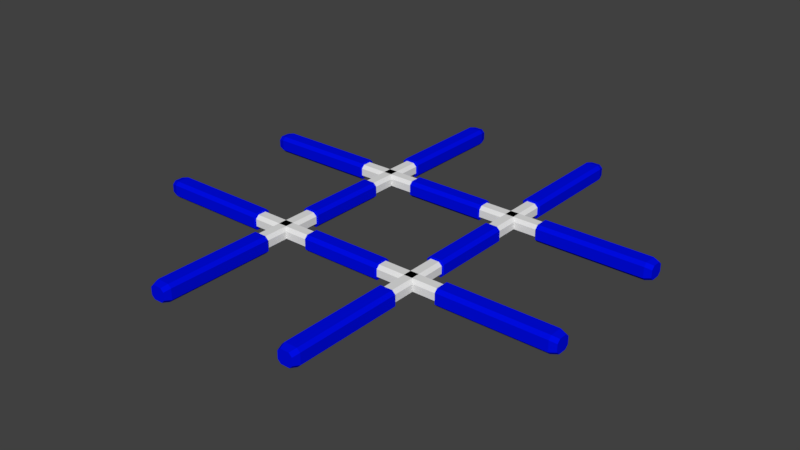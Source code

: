 # Source: Plate.blend  (saved by Blender 2.79.0; exported with 4.5.12 LTS)
import bpy
from mathutils import Matrix  # noqa: F401  (used for matrix-valued properties, if any)

bpy.ops.wm.read_factory_settings(use_empty=True)
scene = bpy.context.scene
scene.name = 'Scene'

# ---- collections
col_collection_1 = bpy.data.collections.new('Collection 1'); scene.collection.children.link(col_collection_1)

# ---- materials (node trees are filled in below, after node groups)
mat_colora = bpy.data.materials.new('ColorA')
mat_colora.alpha_threshold = 0.0
mat_colora.use_transparent_shadow = False
mat_colora.diffuse_color = (0.0, 0.003927, 0.8, 1.0)
mat_colora.roughness = 0.5
mat_colora.line_color = (0.0, 0.0, 0.0, 1.0)
mat_colorb = bpy.data.materials.new('ColorB')
mat_colorb.alpha_threshold = 0.0
mat_colorb.use_transparent_shadow = False
mat_colorb.roughness = 0.5

# ---- material node trees

# ---- world
world_world = bpy.data.worlds.new('World'); scene.world = world_world
world_world.color = (0.05088, 0.05088, 0.05088)
world_world.use_sun_shadow = False
world_world.sun_shadow_jitter_overblur = 0.0
world_world.cycles.sampling_method = 'MANUAL'

# ---- meshes
me_plane_001 = bpy.data.meshes.new('Plane.001')
me_plane_001.from_pydata([(1.537, -4.38, 0.004766), (1.601, -4.38, 0.06731), (1.296, -4.38, 0.06731), (1.36, -4.38, 0.004766), (1.36, -4.38, 0.2801), (1.296, -4.38, 0.2175), (1.601, -4.38, 0.2175), (1.537, -4.38, 0.2801), (1.574, -2.082, 0.3128), (1.638, -2.082, 0.2502), (1.574, -2.082, -0.02793), (1.638, -2.082, 0.03461), (1.26, -2.082, 0.03461), (1.324, -2.082, -0.02793), (1.26, -2.082, 0.2502), (1.324, -2.082, 0.3128), (1.598, -2.061, 0.2147), (1.534, -2.061, 0.2772), (1.534, -2.061, 0.007636), (1.598, -2.061, 0.07018), (1.299, -2.061, 0.07018), (1.363, -2.061, 0.007636), (1.363, -2.061, 0.2772), (1.299, -2.061, 0.2147), (1.598, -0.826, 0.2147), (1.534, -0.826, 0.2772), (1.534, -0.826, 0.007636), (1.598, -0.826, 0.07017), (1.299, -0.826, 0.07017), (1.363, -0.826, 0.007636), (1.363, -0.826, 0.2772), (1.299, -0.826, 0.2147), (1.631, -0.804, 0.2438), (1.567, -0.804, 0.3064), (1.567, -0.804, -0.02154), (1.631, -0.804, 0.041), (1.267, -0.804, 0.041), (1.331, -0.804, -0.02154), (1.331, -0.804, 0.3064), (1.267, -0.804, 0.2438), (1.324, -4.246, -0.02793), (1.26, -4.246, 0.03461), (1.324, -4.246, 0.3128), (1.26, -4.246, 0.2502), (1.638, -4.246, 0.03461), (1.574, -4.246, -0.02793), (1.638, -4.246, 0.2502), (1.574, -4.246, 0.3128), (1.601, 4.38, 0.06731), (1.537, 4.38, 0.004766), (1.36, 4.38, 0.004766), (1.296, 4.38, 0.06731), (1.296, 4.38, 0.2175), (1.36, 4.38, 0.2801), (1.537, 4.38, 0.2801), (1.601, 4.38, 0.2175), (1.638, 2.082, 0.2502), (1.574, 2.082, 0.3128), (1.638, 2.082, 0.03461), (1.574, 2.082, -0.02793), (1.324, 2.082, -0.02793), (1.26, 2.082, 0.03461), (1.324, 2.082, 0.3128), (1.26, 2.082, 0.2502), (1.534, 2.061, 0.2772), (1.598, 2.061, 0.2147), (1.598, 2.061, 0.07018), (1.534, 2.061, 0.007636), (1.363, 2.061, 0.007636), (1.299, 2.061, 0.07018), (1.299, 2.061, 0.2147), (1.363, 2.061, 0.2772), (1.534, 0.826, 0.2772), (1.598, 0.826, 0.2147), (1.598, 0.826, 0.07017), (1.534, 0.826, 0.007636), (1.363, 0.826, 0.007636), (1.299, 0.826, 0.07017), (1.299, 0.826, 0.2147), (1.363, 0.826, 0.2772), (1.567, 0.804, 0.3064), (1.631, 0.804, 0.2438), (1.631, 0.804, 0.041), (1.567, 0.804, -0.02154), (1.331, 0.804, -0.02154), (1.267, 0.804, 0.041), (1.267, 0.804, 0.2438), (1.331, 0.804, 0.3064), (1.631, -1.606e-08, 0.2438), (1.567, -1.606e-08, 0.3064), (1.567, -1.606e-08, -0.02154), (1.631, -1.606e-08, 0.041), (1.267, -1.606e-08, 0.041), (1.331, -1.606e-08, -0.02154), (1.331, -1.606e-08, 0.3064), (1.267, -1.606e-08, 0.2438), (1.26, 4.246, 0.03461), (1.324, 4.246, -0.02793), (1.26, 4.246, 0.2502), (1.324, 4.246, 0.3128), (1.574, 4.246, -0.02793), (1.638, 4.246, 0.03461), (1.574, 4.246, 0.3128), (1.638, 4.246, 0.2502), (-1.601, -4.38, 0.06731), (-1.537, -4.38, 0.004766), (-1.36, -4.38, 0.004766), (-1.296, -4.38, 0.06731), (-1.296, -4.38, 0.2175), (-1.36, -4.38, 0.2801), (-1.537, -4.38, 0.2801), (-1.601, -4.38, 0.2175), (-1.638, -2.082, 0.2502), (-1.574, -2.082, 0.3128), (-1.638, -2.082, 0.03461), (-1.574, -2.082, -0.02793), (-1.324, -2.082, -0.02793), (-1.26, -2.082, 0.03461), (-1.324, -2.082, 0.3128), (-1.26, -2.082, 0.2502), (-1.534, -2.061, 0.2772), (-1.598, -2.061, 0.2147), (-1.598, -2.061, 0.07018), (-1.534, -2.061, 0.007636), (-1.363, -2.061, 0.007636), (-1.299, -2.061, 0.07018), (-1.299, -2.061, 0.2147), (-1.363, -2.061, 0.2772), (-1.534, -0.826, 0.2772), (-1.598, -0.826, 0.2147), (-1.598, -0.826, 0.07017), (-1.534, -0.826, 0.007636), (-1.363, -0.826, 0.007636), (-1.299, -0.826, 0.07017), (-1.299, -0.826, 0.2147), (-1.363, -0.826, 0.2772), (-1.567, -0.804, 0.3064), (-1.631, -0.804, 0.2438), (-1.631, -0.804, 0.041), (-1.567, -0.804, -0.02154), (-1.331, -0.804, -0.02154), (-1.267, -0.804, 0.041), (-1.267, -0.804, 0.2438), (-1.331, -0.804, 0.3064), (-1.26, -4.246, 0.03461), (-1.324, -4.246, -0.02793), (-1.26, -4.246, 0.2502), (-1.324, -4.246, 0.3128), (-1.574, -4.246, -0.02793), (-1.638, -4.246, 0.03461), (-1.574, -4.246, 0.3128), (-1.638, -4.246, 0.2502), (-1.537, 4.38, 0.004766), (-1.601, 4.38, 0.06731), (-1.296, 4.38, 0.06731), (-1.36, 4.38, 0.004766), (-1.36, 4.38, 0.2801), (-1.296, 4.38, 0.2175), (-1.601, 4.38, 0.2175), (-1.537, 4.38, 0.2801), (-1.574, 2.082, 0.3128), (-1.638, 2.082, 0.2502), (-1.574, 2.082, -0.02793), (-1.638, 2.082, 0.03461), (-1.26, 2.082, 0.03461), (-1.324, 2.082, -0.02793), (-1.26, 2.082, 0.2502), (-1.324, 2.082, 0.3128), (-1.598, 2.061, 0.2147), (-1.534, 2.061, 0.2772), (-1.534, 2.061, 0.007636), (-1.598, 2.061, 0.07018), (-1.299, 2.061, 0.07018), (-1.363, 2.061, 0.007636), (-1.363, 2.061, 0.2772), (-1.299, 2.061, 0.2147), (-1.598, 0.826, 0.2147), (-1.534, 0.826, 0.2772), (-1.534, 0.826, 0.007636), (-1.598, 0.826, 0.07017), (-1.299, 0.826, 0.07017), (-1.363, 0.826, 0.007636), (-1.363, 0.826, 0.2772), (-1.299, 0.826, 0.2147), (-1.631, 0.804, 0.2438), (-1.567, 0.804, 0.3064), (-1.567, 0.804, -0.02154), (-1.631, 0.804, 0.041), (-1.267, 0.804, 0.041), (-1.331, 0.804, -0.02154), (-1.331, 0.804, 0.3064), (-1.267, 0.804, 0.2438), (-1.567, -1.606e-08, 0.3064), (-1.631, -1.606e-08, 0.2438), (-1.631, -1.606e-08, 0.041), (-1.567, -1.606e-08, -0.02154), (-1.331, -1.606e-08, -0.02154), (-1.267, -1.606e-08, 0.041), (-1.267, -1.606e-08, 0.2438), (-1.331, -1.606e-08, 0.3064), (-1.324, 4.246, -0.02793), (-1.26, 4.246, 0.03461), (-1.324, 4.246, 0.3128), (-1.26, 4.246, 0.2502), (-1.638, 4.246, 0.03461), (-1.574, 4.246, -0.02793), (-1.638, 4.246, 0.2502), (-1.574, 4.246, 0.3128), (4.38, 1.537, 0.004766), (4.38, 1.601, 0.06731), (4.38, 1.296, 0.06731), (4.38, 1.36, 0.004766), (4.38, 1.36, 0.2801), (4.38, 1.296, 0.2175), (4.38, 1.601, 0.2175), (4.38, 1.537, 0.2801), (2.087, 1.574, 0.3128), (2.087, 1.638, 0.2502), (2.087, 1.574, -0.02793), (2.087, 1.638, 0.03461), (2.087, 1.26, 0.03461), (2.087, 1.324, -0.02793), (2.087, 1.26, 0.2502), (2.087, 1.324, 0.3128), (2.067, 1.598, 0.2147), (2.067, 1.534, 0.2772), (2.067, 1.534, 0.007636), (2.067, 1.598, 0.07018), (2.067, 1.299, 0.07018), (2.067, 1.363, 0.007636), (2.067, 1.363, 0.2772), (2.067, 1.299, 0.2147), (0.826, 1.598, 0.2147), (0.826, 1.534, 0.2772), (0.826, 1.534, 0.007636), (0.826, 1.598, 0.07017), (0.826, 1.299, 0.07017), (0.826, 1.363, 0.007636), (0.826, 1.363, 0.2772), (0.826, 1.299, 0.2147), (0.804, 1.631, 0.2438), (0.804, 1.567, 0.3064), (0.804, 1.567, -0.02154), (0.804, 1.631, 0.041), (0.804, 1.267, 0.041), (0.804, 1.331, -0.02154), (0.804, 1.331, 0.3064), (0.804, 1.267, 0.2438), (4.246, 1.324, -0.02793), (4.246, 1.26, 0.03461), (4.246, 1.324, 0.3128), (4.246, 1.26, 0.2502), (4.246, 1.638, 0.03461), (4.246, 1.574, -0.02793), (4.246, 1.638, 0.2502), (4.246, 1.574, 0.3128), (-4.38, 1.601, 0.06731), (-4.38, 1.537, 0.004766), (-4.38, 1.36, 0.004766), (-4.38, 1.296, 0.06731), (-4.38, 1.296, 0.2175), (-4.38, 1.36, 0.2801), (-4.38, 1.537, 0.2801), (-4.38, 1.601, 0.2175), (-2.087, 1.638, 0.2502), (-2.087, 1.574, 0.3128), (-2.087, 1.638, 0.03461), (-2.087, 1.574, -0.02793), (-2.087, 1.324, -0.02793), (-2.087, 1.26, 0.03461), (-2.087, 1.324, 0.3128), (-2.087, 1.26, 0.2502), (-2.067, 1.534, 0.2772), (-2.067, 1.598, 0.2147), (-2.067, 1.598, 0.07018), (-2.067, 1.534, 0.007636), (-2.067, 1.363, 0.007636), (-2.067, 1.299, 0.07018), (-2.067, 1.299, 0.2147), (-2.067, 1.363, 0.2772), (-0.826, 1.534, 0.2772), (-0.826, 1.598, 0.2147), (-0.826, 1.598, 0.07017), (-0.826, 1.534, 0.007636), (-0.826, 1.363, 0.007636), (-0.826, 1.299, 0.07017), (-0.826, 1.299, 0.2147), (-0.826, 1.363, 0.2772), (-0.804, 1.567, 0.3064), (-0.804, 1.631, 0.2438), (-0.804, 1.631, 0.041), (-0.804, 1.567, -0.02154), (-0.804, 1.331, -0.02154), (-0.804, 1.267, 0.041), (-0.804, 1.267, 0.2438), (-0.804, 1.331, 0.3064), (0.0, 1.631, 0.2438), (0.0, 1.567, 0.3064), (0.0, 1.567, -0.02154), (0.0, 1.631, 0.041), (0.0, 1.267, 0.041), (0.0, 1.331, -0.02154), (0.0, 1.331, 0.3064), (0.0, 1.267, 0.2438), (-4.246, 1.26, 0.03461), (-4.246, 1.324, -0.02793), (-4.246, 1.26, 0.2502), (-4.246, 1.324, 0.3128), (-4.246, 1.574, -0.02793), (-4.246, 1.638, 0.03461), (-4.246, 1.574, 0.3128), (-4.246, 1.638, 0.2502), (4.38, -1.601, 0.06731), (4.38, -1.537, 0.004766), (4.38, -1.36, 0.004766), (4.38, -1.296, 0.06731), (4.38, -1.296, 0.2175), (4.38, -1.36, 0.2801), (4.38, -1.537, 0.2801), (4.38, -1.601, 0.2175), (2.087, -1.638, 0.2502), (2.087, -1.574, 0.3128), (2.087, -1.638, 0.03461), (2.087, -1.574, -0.02793), (2.087, -1.324, -0.02793), (2.087, -1.26, 0.03461), (2.087, -1.324, 0.3128), (2.087, -1.26, 0.2502), (2.067, -1.534, 0.2772), (2.067, -1.598, 0.2147), (2.067, -1.598, 0.07018), (2.067, -1.534, 0.007636), (2.067, -1.363, 0.007636), (2.067, -1.299, 0.07018), (2.067, -1.299, 0.2147), (2.067, -1.363, 0.2772), (0.826, -1.534, 0.2772), (0.826, -1.598, 0.2147), (0.826, -1.598, 0.07018), (0.826, -1.534, 0.007636), (0.826, -1.363, 0.007636), (0.826, -1.299, 0.07017), (0.826, -1.299, 0.2147), (0.826, -1.363, 0.2772), (0.804, -1.567, 0.3064), (0.804, -1.631, 0.2438), (0.804, -1.631, 0.041), (0.804, -1.567, -0.02154), (0.804, -1.331, -0.02154), (0.804, -1.267, 0.041), (0.804, -1.267, 0.2438), (0.804, -1.331, 0.3064), (4.246, -1.26, 0.03461), (4.246, -1.324, -0.02793), (4.246, -1.26, 0.2502), (4.246, -1.324, 0.3128), (4.246, -1.574, -0.02793), (4.246, -1.638, 0.03461), (4.246, -1.574, 0.3128), (4.246, -1.638, 0.2502), (-4.38, -1.537, 0.004766), (-4.38, -1.601, 0.06731), (-4.38, -1.296, 0.06731), (-4.38, -1.36, 0.004766), (-4.38, -1.36, 0.2801), (-4.38, -1.296, 0.2175), (-4.38, -1.601, 0.2175), (-4.38, -1.537, 0.2801), (-2.087, -1.574, 0.3128), (-2.087, -1.638, 0.2502), (-2.087, -1.574, -0.02793), (-2.087, -1.638, 0.03461), (-2.087, -1.26, 0.03461), (-2.087, -1.324, -0.02793), (-2.087, -1.26, 0.2502), (-2.087, -1.324, 0.3128), (-2.067, -1.598, 0.2147), (-2.067, -1.534, 0.2772), (-2.067, -1.534, 0.007636), (-2.067, -1.598, 0.07018), (-2.067, -1.299, 0.07018), (-2.067, -1.363, 0.007636), (-2.067, -1.363, 0.2772), (-2.067, -1.299, 0.2147), (-0.826, -1.598, 0.2147), (-0.826, -1.534, 0.2772), (-0.826, -1.534, 0.007636), (-0.826, -1.598, 0.07018), (-0.826, -1.299, 0.07017), (-0.826, -1.363, 0.007636), (-0.826, -1.363, 0.2772), (-0.826, -1.299, 0.2147), (-0.804, -1.631, 0.2438), (-0.804, -1.567, 0.3064), (-0.804, -1.567, -0.02154), (-0.804, -1.631, 0.041), (-0.804, -1.267, 0.041), (-0.804, -1.331, -0.02154), (-0.804, -1.331, 0.3064), (-0.804, -1.267, 0.2438), (1.192e-07, -1.567, 0.3064), (1.192e-07, -1.631, 0.2438), (1.192e-07, -1.631, 0.041), (1.192e-07, -1.567, -0.02154), (1.192e-07, -1.331, -0.02154), (1.192e-07, -1.267, 0.041), (1.192e-07, -1.267, 0.2438), (1.192e-07, -1.331, 0.3064), (-4.246, -1.324, -0.02793), (-4.246, -1.26, 0.03461), (-4.246, -1.324, 0.3128), (-4.246, -1.26, 0.2502), (-4.246, -1.638, 0.03461), (-4.246, -1.574, -0.02793), (-4.246, -1.638, 0.2502), (-4.246, -1.574, 0.3128)], [], [(3, 40, 45, 0), (19, 27, 24, 16), (14, 23, 20, 12), (43, 14, 12, 41), (8, 17, 22, 15), (13, 21, 18, 10), (21, 29, 26, 18), (40, 13, 10, 45), (44, 11, 9, 46), (47, 8, 15, 42), (32, 35, 91, 88), (17, 25, 30, 22), (24, 27, 35, 32), (23, 31, 28, 20), (28, 31, 39, 36), (26, 29, 37, 34), (30, 25, 33, 38), (34, 37, 93, 90), (38, 33, 89, 94), (48, 55, 103, 101), (36, 39, 95, 92), (2, 3, 0, 1, 6, 7, 4, 5), (11, 19, 16, 9), (5, 43, 41, 2), (7, 47, 42, 4), (50, 49, 100, 97), (66, 65, 73, 74), (63, 61, 69, 70), (98, 96, 61, 63), (101, 103, 56, 58), (57, 62, 71, 64), (68, 67, 75, 76), (97, 100, 59, 60), (60, 59, 67, 68), (102, 99, 62, 57), (81, 88, 91, 82), (64, 71, 79, 72), (73, 81, 82, 74), (70, 69, 77, 78), (77, 85, 86, 78), (75, 83, 84, 76), (79, 87, 80, 72), (83, 90, 93, 84), (87, 94, 89, 80), (104, 111, 151, 149), (85, 92, 95, 86), (50, 51, 52, 53, 54, 55, 48, 49), (58, 56, 65, 66), (52, 51, 96, 98), (54, 53, 99, 102), (106, 105, 148, 145), (122, 121, 129, 130), (119, 117, 125, 126), (146, 144, 117, 119), (149, 151, 112, 114), (113, 118, 127, 120), (124, 123, 131, 132), (145, 148, 115, 116), (116, 115, 123, 124), (150, 147, 118, 113), (137, 193, 194, 138), (120, 127, 135, 128), (129, 137, 138, 130), (126, 125, 133, 134), (133, 141, 142, 134), (131, 139, 140, 132), (135, 143, 136, 128), (139, 195, 196, 140), (143, 199, 192, 136), (153, 204, 206, 158), (141, 197, 198, 142), (106, 107, 108, 109, 110, 111, 104, 105), (114, 112, 121, 122), (108, 107, 144, 146), (110, 109, 147, 150), (155, 200, 205, 152), (171, 179, 176, 168), (166, 175, 172, 164), (203, 166, 164, 201), (160, 169, 174, 167), (165, 173, 170, 162), (173, 181, 178, 170), (200, 165, 162, 205), (204, 163, 161, 206), (207, 160, 167, 202), (184, 187, 194, 193), (169, 177, 182, 174), (176, 179, 187, 184), (175, 183, 180, 172), (180, 183, 191, 188), (178, 181, 189, 186), (182, 177, 185, 190), (186, 189, 196, 195), (190, 185, 192, 199), (209, 252, 254, 214), (188, 191, 198, 197), (154, 155, 152, 153, 158, 159, 156, 157), (163, 171, 168, 161), (157, 203, 201, 154), (159, 207, 202, 156), (211, 248, 253, 208), (227, 235, 232, 224), (222, 231, 228, 220), (251, 222, 220, 249), (216, 225, 230, 223), (221, 229, 226, 218), (229, 237, 234, 226), (248, 221, 218, 253), (252, 219, 217, 254), (255, 216, 223, 250), (240, 243, 299, 296), (225, 233, 238, 230), (232, 235, 243, 240), (231, 239, 236, 228), (236, 239, 247, 244), (234, 237, 245, 242), (238, 233, 241, 246), (242, 245, 301, 298), (246, 241, 297, 302), (256, 263, 311, 309), (244, 247, 303, 300), (210, 211, 208, 209, 214, 215, 212, 213), (219, 227, 224, 217), (213, 251, 249, 210), (215, 255, 250, 212), (258, 257, 308, 305), (274, 273, 281, 282), (271, 269, 277, 278), (306, 304, 269, 271), (309, 311, 264, 266), (265, 270, 279, 272), (276, 275, 283, 284), (305, 308, 267, 268), (268, 267, 275, 276), (310, 307, 270, 265), (289, 296, 299, 290), (272, 279, 287, 280), (281, 289, 290, 282), (278, 277, 285, 286), (285, 293, 294, 286), (283, 291, 292, 284), (287, 295, 288, 280), (291, 298, 301, 292), (295, 302, 297, 288), (312, 319, 359, 357), (293, 300, 303, 294), (258, 259, 260, 261, 262, 263, 256, 257), (266, 264, 273, 274), (260, 259, 304, 306), (262, 261, 307, 310), (314, 313, 356, 353), (330, 329, 337, 338), (327, 325, 333, 334), (354, 352, 325, 327), (357, 359, 320, 322), (321, 326, 335, 328), (332, 331, 339, 340), (353, 356, 323, 324), (324, 323, 331, 332), (358, 355, 326, 321), (345, 401, 402, 346), (328, 335, 343, 336), (337, 345, 346, 338), (334, 333, 341, 342), (341, 349, 350, 342), (339, 347, 348, 340), (343, 351, 344, 336), (347, 403, 404, 348), (351, 407, 400, 344), (361, 412, 414, 366), (349, 405, 406, 350), (314, 315, 316, 317, 318, 319, 312, 313), (322, 320, 329, 330), (316, 315, 352, 354), (318, 317, 355, 358), (363, 408, 413, 360), (379, 387, 384, 376), (374, 383, 380, 372), (411, 374, 372, 409), (368, 377, 382, 375), (373, 381, 378, 370), (381, 389, 386, 378), (408, 373, 370, 413), (412, 371, 369, 414), (415, 368, 375, 410), (392, 395, 402, 401), (377, 385, 390, 382), (384, 387, 395, 392), (383, 391, 388, 380), (388, 391, 399, 396), (386, 389, 397, 394), (390, 385, 393, 398), (394, 397, 404, 403), (398, 393, 400, 407), (396, 399, 406, 405), (362, 363, 360, 361, 366, 367, 364, 365), (371, 379, 376, 369), (365, 411, 409, 362), (367, 415, 410, 364), (41, 12, 13, 40), (43, 5, 4, 42), (45, 10, 11, 44), (47, 7, 6, 46), (12, 20, 21, 13), (23, 14, 15, 22), (10, 18, 19, 11), (17, 8, 9, 16), (22, 30, 31, 23), (25, 17, 16, 24), (27, 19, 18, 26), (20, 28, 29, 21), (37, 29, 28, 36), (30, 38, 39, 31), (35, 27, 26, 34), (24, 32, 33, 25), (95, 39, 38, 94), (32, 88, 89, 33), (34, 90, 91, 35), (93, 37, 36, 92), (2, 41, 40, 3), (14, 43, 42, 15), (0, 45, 44, 1), (8, 47, 46, 9), (97, 60, 61, 96), (99, 53, 52, 98), (101, 58, 59, 100), (103, 55, 54, 102), (60, 68, 69, 61), (71, 62, 63, 70), (58, 66, 67, 59), (65, 56, 57, 64), (70, 78, 79, 71), (73, 65, 64, 72), (75, 67, 66, 74), (68, 76, 77, 69), (85, 77, 76, 84), (78, 86, 87, 79), (83, 75, 74, 82), (72, 80, 81, 73), (94, 87, 86, 95), (80, 89, 88, 81), (82, 91, 90, 83), (92, 85, 84, 93), (50, 97, 96, 51), (62, 99, 98, 63), (48, 101, 100, 49), (56, 103, 102, 57), (145, 116, 117, 144), (147, 109, 108, 146), (149, 114, 115, 148), (151, 111, 110, 150), (116, 124, 125, 117), (127, 118, 119, 126), (114, 122, 123, 115), (121, 112, 113, 120), (126, 134, 135, 127), (129, 121, 120, 128), (131, 123, 122, 130), (124, 132, 133, 125), (141, 133, 132, 140), (134, 142, 143, 135), (139, 131, 130, 138), (128, 136, 137, 129), (199, 143, 142, 198), (136, 192, 193, 137), (138, 194, 195, 139), (197, 141, 140, 196), (106, 145, 144, 107), (118, 147, 146, 119), (104, 149, 148, 105), (112, 151, 150, 113), (201, 164, 165, 200), (203, 157, 156, 202), (205, 162, 163, 204), (207, 159, 158, 206), (164, 172, 173, 165), (175, 166, 167, 174), (162, 170, 171, 163), (169, 160, 161, 168), (174, 182, 183, 175), (177, 169, 168, 176), (179, 171, 170, 178), (172, 180, 181, 173), (189, 181, 180, 188), (182, 190, 191, 183), (187, 179, 178, 186), (176, 184, 185, 177), (198, 191, 190, 199), (184, 193, 192, 185), (186, 195, 194, 187), (196, 189, 188, 197), (154, 201, 200, 155), (166, 203, 202, 167), (152, 205, 204, 153), (160, 207, 206, 161), (249, 220, 221, 248), (251, 213, 212, 250), (253, 218, 219, 252), (255, 215, 214, 254), (220, 228, 229, 221), (231, 222, 223, 230), (218, 226, 227, 219), (225, 216, 217, 224), (230, 238, 239, 231), (233, 225, 224, 232), (235, 227, 226, 234), (228, 236, 237, 229), (245, 237, 236, 244), (238, 246, 247, 239), (243, 235, 234, 242), (232, 240, 241, 233), (303, 247, 246, 302), (240, 296, 297, 241), (242, 298, 299, 243), (301, 245, 244, 300), (210, 249, 248, 211), (222, 251, 250, 223), (208, 253, 252, 209), (216, 255, 254, 217), (305, 268, 269, 304), (307, 261, 260, 306), (309, 266, 267, 308), (311, 263, 262, 310), (268, 276, 277, 269), (279, 270, 271, 278), (266, 274, 275, 267), (273, 264, 265, 272), (278, 286, 287, 279), (281, 273, 272, 280), (283, 275, 274, 282), (276, 284, 285, 277), (293, 285, 284, 292), (286, 294, 295, 287), (291, 283, 282, 290), (280, 288, 289, 281), (302, 295, 294, 303), (288, 297, 296, 289), (290, 299, 298, 291), (300, 293, 292, 301), (258, 305, 304, 259), (270, 307, 306, 271), (256, 309, 308, 257), (264, 311, 310, 265), (353, 324, 325, 352), (355, 317, 316, 354), (357, 322, 323, 356), (359, 319, 318, 358), (324, 332, 333, 325), (335, 326, 327, 334), (322, 330, 331, 323), (329, 320, 321, 328), (334, 342, 343, 335), (337, 329, 328, 336), (339, 331, 330, 338), (332, 340, 341, 333), (349, 341, 340, 348), (342, 350, 351, 343), (347, 339, 338, 346), (336, 344, 345, 337), (407, 351, 350, 406), (344, 400, 401, 345), (346, 402, 403, 347), (405, 349, 348, 404), (314, 353, 352, 315), (326, 355, 354, 327), (312, 357, 356, 313), (320, 359, 358, 321), (409, 372, 373, 408), (411, 365, 364, 410), (413, 370, 371, 412), (415, 367, 366, 414), (372, 380, 381, 373), (383, 374, 375, 382), (370, 378, 379, 371), (377, 368, 369, 376), (382, 390, 391, 383), (385, 377, 376, 384), (387, 379, 378, 386), (380, 388, 389, 381), (397, 389, 388, 396), (390, 398, 399, 391), (395, 387, 386, 394), (384, 392, 393, 385), (406, 399, 398, 407), (392, 401, 400, 393), (394, 403, 402, 395), (404, 397, 396, 405), (362, 409, 408, 363), (374, 411, 410, 375), (360, 413, 412, 361), (368, 415, 414, 369), (1, 44, 46, 6)])
me_plane_001.polygons.foreach_set('material_index', [0, 1, 0, 0, 0, 0, 1, 0, 0, 0, 0, 1, 0, 1, 0, 0, 0, 0, 0, 0, 0, 0, 0, 0, 0, 0, 1, 0, 0, 0, 0, 1, 0, 0, 0, 0, 1, 0, 1, 0, 0, 0, 0, 0, 0, 0, 0, 0, 0, 0, 0, 1, 0, 0, 0, 0, 1, 0, 0, 0, 0, 1, 0, 1, 0, 0, 0, 0, 0, 0, 0, 0, 0, 0, 0, 0, 1, 0, 0, 0, 0, 1, 0, 0, 0, 0, 1, 0, 1, 0, 0, 0, 0, 0, 0, 0, 0, 0, 0, 0, 0, 1, 0, 0, 0, 0, 1, 0, 0, 0, 0, 1, 0, 1, 0, 0, 0, 0, 0, 0, 0, 0, 0, 0, 0, 0, 1, 0, 0, 0, 0, 1, 0, 0, 0, 0, 1, 0, 1, 0, 0, 0, 0, 0, 0, 0, 0, 0, 0, 0, 0, 1, 0, 0, 0, 0, 1, 0, 0, 0, 0, 1, 0, 1, 0, 0, 0, 0, 0, 0, 0, 0, 0, 0, 0, 0, 1, 0, 0, 0, 0, 1, 0, 0, 0, 0, 1, 0, 1, 0, 0, 0, 0, 0, 0, 0, 0, 0, 0, 0, 0, 0, 0, 0, 0, 0, 0, 1, 1, 1, 1, 0, 0, 0, 0, 0, 0, 0, 0, 0, 0, 0, 0, 0, 0, 0, 0, 0, 0, 0, 0, 1, 1, 1, 1, 0, 0, 0, 0, 0, 0, 0, 0, 0, 0, 0, 0, 0, 0, 0, 0, 0, 0, 0, 0, 1, 1, 1, 1, 0, 0, 0, 0, 0, 0, 0, 0, 0, 0, 0, 0, 0, 0, 0, 0, 0, 0, 0, 0, 1, 1, 1, 1, 0, 0, 0, 0, 0, 0, 0, 0, 0, 0, 0, 0, 0, 0, 0, 0, 0, 0, 0, 0, 1, 1, 1, 1, 0, 0, 0, 0, 0, 0, 0, 0, 0, 0, 0, 0, 0, 0, 0, 0, 0, 0, 0, 0, 1, 1, 1, 1, 0, 0, 0, 0, 0, 0, 0, 0, 0, 0, 0, 0, 0, 0, 0, 0, 0, 0, 0, 0, 1, 1, 1, 1, 0, 0, 0, 0, 0, 0, 0, 0, 0, 0, 0, 0, 0, 0, 0, 0, 0, 0, 0, 0, 1, 1, 1, 1, 0, 0, 0, 0, 0, 0, 0, 0, 0, 0, 0, 0, 0])
_k = set([(1, 6), (2, 5), (4, 5), (4, 7), (6, 7), (8, 9), (8, 15), (9, 11), (12, 14), (14, 15), (16, 17), (16, 19), (17, 22), (20, 23), (22, 23), (24, 25), (24, 27), (25, 30), (28, 31), (30, 31), (32, 33), (32, 35), (33, 38), (36, 39), (38, 39), (48, 55), (51, 52), (52, 53), (53, 54), (54, 55), (56, 57), (56, 58), (57, 62), (61, 63), (62, 63), (64, 65), (64, 71), (65, 66), (69, 70), (70, 71), (72, 73), (72, 79), (73, 74), (77, 78), (78, 79), (80, 81), (80, 87), (81, 82), (85, 86), (86, 87), (88, 89), (88, 91), (89, 94), (92, 95), (94, 95), (104, 111), (107, 108), (108, 109), (109, 110), (110, 111), (112, 113), (112, 114), (113, 118), (117, 119), (118, 119), (120, 121), (120, 127), (121, 122), (125, 126), (126, 127), (128, 129), (128, 135), (129, 130), (133, 134), (134, 135), (136, 137), (136, 143), (137, 138), (141, 142), (142, 143), (153, 158), (154, 157), (156, 157), (156, 159), (158, 159), (160, 161), (160, 167), (161, 163), (164, 166), (166, 167), (168, 169), (168, 171), (169, 174), (172, 175), (174, 175), (176, 177), (176, 179), (177, 182), (180, 183), (182, 183), (184, 185), (184, 187), (185, 190), (188, 191), (190, 191), (192, 193), (192, 199), (193, 194), (197, 198), (198, 199), (209, 214), (210, 213), (212, 213), (212, 215), (214, 215), (216, 217), (216, 223), (217, 219), (220, 222), (222, 223), (224, 225), (224, 227), (225, 230), (228, 231), (230, 231), (232, 233), (232, 235), (233, 238), (236, 239), (238, 239), (240, 241), (240, 243), (241, 246), (244, 247), (246, 247), (256, 263), (259, 260), (260, 261), (261, 262), (262, 263), (264, 265), (264, 266), (265, 270), (269, 271), (270, 271), (272, 273), (272, 279), (273, 274), (277, 278), (278, 279), (280, 281), (280, 287), (281, 282), (285, 286), (286, 287), (288, 289), (288, 295), (289, 290), (293, 294), (294, 295), (296, 297), (296, 299), (297, 302), (300, 303), (302, 303), (312, 319), (315, 316), (316, 317), (317, 318), (318, 319), (320, 321), (320, 322), (321, 326), (325, 327), (326, 327), (328, 329), (328, 335), (329, 330), (333, 334), (334, 335), (336, 337), (336, 343), (337, 338), (341, 342), (342, 343), (344, 345), (344, 351), (345, 346), (349, 350), (350, 351), (361, 366), (362, 365), (364, 365), (364, 367), (366, 367), (368, 369), (368, 375), (369, 371), (372, 374), (374, 375), (376, 377), (376, 379), (377, 382), (380, 383), (382, 383), (384, 385), (384, 387), (385, 390), (388, 391), (390, 391), (392, 393), (392, 395), (393, 398), (396, 399), (398, 399), (400, 401), (400, 407), (401, 402), (405, 406), (406, 407)])
me_plane_001.attributes.new('sharp_edge', 'BOOLEAN', 'EDGE').data.foreach_set('value', [ (min(e.vertices), max(e.vertices)) in _k for e in me_plane_001.edges])
me_plane_001.materials.append(mat_colora)
me_plane_001.materials.append(mat_colorb)
me_plane_001.use_remesh_preserve_volume = False
me_plane_001.use_remesh_preserve_attributes = False
me_plane_001.use_mirror_vertex_groups = False
me_plane_001.update()
me_plane_001.normals_split_custom_set([tuple(v) for v in zip(*[iter([6.721e-08, -0.2373, -0.9714, 6.721e-08, -0.2373, -0.9714, 6.721e-08, -0.2373, -0.9714, 6.721e-08, -0.2373, -0.9714, 1.0, -3.126e-08, 0.0, 1.0, -3.126e-08, 0.0, 1.0, -3.126e-08, 0.0, 1.0, -3.126e-08, 0.0, -0.4552, 0.8904, 0.0, -0.4552, 0.8904, 0.0, -0.4552, 0.8904, 0.0, -0.4552, 0.8904, 0.0, -1.0, 2.363e-08, 0.0, -1.0, 2.363e-08, 0.0, -1.0, 2.363e-08, 0.0, -1.0, 2.363e-08, 0.0, 4.869e-07, 0.8699, 0.4931, 4.869e-07, 0.8699, 0.4931, 4.869e-07, 0.8699, 0.4931, 4.869e-07, 0.8699, 0.4931, 0.0, 0.87, -0.4931, 0.0, 0.87, -0.4931, 0.0, 0.87, -0.4931, 0.0, 0.87, -0.4931, 0.0, -1.689e-07, -1.0, 0.0, -1.689e-07, -1.0, 0.0, -1.689e-07, -1.0, 0.0, -1.689e-07, -1.0, 0.0, -6.885e-09, -1.0, 0.0, -6.885e-09, -1.0, 0.0, -6.885e-09, -1.0, 0.0, -6.885e-09, -1.0, 1.0, 6.386e-08, -2.764e-07, 1.0, 6.386e-08, -2.764e-07, 1.0, 6.386e-08, -2.764e-07, 1.0, 6.386e-08, -2.764e-07, 0.0, 0.0, 1.0, 0.0, 0.0, 1.0, 0.0, 0.0, 1.0, 0.0, 0.0, 1.0, 1.0, -1.827e-07, 0.0, 1.0, -1.827e-07, 0.0, 1.0, -1.827e-07, 0.0, 1.0, -1.827e-07, 0.0, 0.0, 1.689e-07, 1.0, 0.0, 1.689e-07, 1.0, 0.0, 1.689e-07, 1.0, 0.0, 1.689e-07, 1.0, 0.5617, -0.8274, 0.0, 0.5617, -0.8274, 0.0, 0.5617, -0.8274, 0.0, 0.5617, -0.8274, 0.0, -1.0, -1.583e-08, 0.0, -1.0, -1.583e-08, 0.0, -1.0, -1.583e-08, 0.0, -1.0, -1.583e-08, 0.0, -0.5617, -0.8274, 0.0, -0.5617, -0.8274, 0.0, -0.5617, -0.8274, 0.0, -0.5617, -0.8274, 0.0, 0.0, -0.7989, -0.6014, 0.0, -0.7989, -0.6014, 0.0, -0.7989, -0.6014, 0.0, -0.7989, -0.6014, 0.0, -0.7989, 0.6014, 0.0, -0.7989, 0.6014, 0.0, -0.7989, 0.6014, 0.0, -0.7989, 0.6014, 0.0, 2.78e-07, -1.0, 0.0, 2.78e-07, -1.0, 0.0, 2.78e-07, -1.0, 0.0, 2.78e-07, -1.0, 0.0, -2.595e-07, 1.0, 0.0, -2.595e-07, 1.0, 0.0, -2.595e-07, 1.0, 0.0, -2.595e-07, 1.0, 0.9652, 0.2615, 0.0, 0.9652, 0.2615, 0.0, 0.9652, 0.2615, 0.0, 0.9652, 0.2615, 0.0, -1.0, 0.0, 0.0, -1.0, 0.0, 0.0, -1.0, 0.0, 0.0, -1.0, 0.0, 0.0, 0.0, -1.0, 3.919e-07, 0.0, -1.0, 3.919e-07, 0.0, -1.0, 3.919e-07, 0.0, -1.0, 3.919e-07, 0.0, -1.0, 3.919e-07, 0.0, -1.0, 3.919e-07, 0.0, -1.0, 3.919e-07, 0.0, -1.0, 3.919e-07, 0.4552, 0.8904, 0.0, 0.4552, 0.8904, 0.0, 0.4552, 0.8904, 0.0, 0.4552, 0.8904, 0.0, -0.9652, -0.2615, 0.0, -0.9652, -0.2615, 0.0, -0.9652, -0.2615, 0.0, -0.9652, -0.2615, 0.0, 0.0, -0.2373, 0.9714, 0.0, -0.2373, 0.9714, 0.0, -0.2373, 0.9714, 0.0, -0.2373, 0.9714, -5.139e-08, 0.2373, -0.9714, -5.139e-08, 0.2373, -0.9714, -5.139e-08, 0.2373, -0.9714, -5.139e-08, 0.2373, -0.9714, 1.0, 0.0, 0.0, 1.0, 0.0, 0.0, 1.0, 0.0, 0.0, 1.0, 0.0, 0.0, -0.4552, -0.8904, 0.0, -0.4552, -0.8904, 0.0, -0.4552, -0.8904, 0.0, -0.4552, -0.8904, 0.0, -1.0, 0.0, 0.0, -1.0, 0.0, 0.0, -1.0, 0.0, 0.0, -1.0, 0.0, 0.0, 1.0, 0.0, 0.0, 1.0, 0.0, 0.0, 1.0, 0.0, 0.0, 1.0, 0.0, 0.0, 0.0, -0.8699, 0.4931, 0.0, -0.8699, 0.4931, 0.0, -0.8699, 0.4931, 0.0, -0.8699, 0.4931, 0.0, 1.689e-07, -1.0, 0.0, 1.689e-07, -1.0, 0.0, 1.689e-07, -1.0, 0.0, 1.689e-07, -1.0, 0.0, 6.885e-09, -1.0, 0.0, 6.885e-09, -1.0, 0.0, 6.885e-09, -1.0, 0.0, 6.885e-09, -1.0, 0.0, -0.87, -0.4931, 0.0, -0.87, -0.4931, 0.0, -0.87, -0.4931, 0.0, -0.87, -0.4931, 0.0, 0.0, 1.0, 0.0, 0.0, 1.0, 0.0, 0.0, 1.0, 0.0, 0.0, 1.0, 1.0, 2.246e-07, 0.0, 1.0, 2.246e-07, 0.0, 1.0, 2.246e-07, 0.0, 1.0, 2.246e-07, 0.0, 0.0, -1.689e-07, 1.0, 0.0, -1.689e-07, 1.0, 0.0, -1.689e-07, 1.0, 0.0, -1.689e-07, 1.0, 0.5617, 0.8274, 0.0, 0.5617, 0.8274, 0.0, 0.5617, 0.8274, 0.0, 0.5617, 0.8274, 0.0, -1.0, 0.0, 0.0, -1.0, 0.0, 0.0, -1.0, 0.0, 0.0, -1.0, 0.0, 0.0, -0.5617, 0.8274, 0.0, -0.5617, 0.8274, 0.0, -0.5617, 0.8274, 0.0, -0.5617, 0.8274, 0.0, 0.0, 0.7989, -0.6014, 0.0, 0.7989, -0.6014, 0.0, 0.7989, -0.6014, 0.0, 0.7989, -0.6014, 0.0, 0.7989, 0.6014, 0.0, 0.7989, 0.6014, 0.0, 0.7989, 0.6014, 0.0, 0.7989, 0.6014, 0.0, -2.78e-07, -1.0, 0.0, -2.78e-07, -1.0, 0.0, -2.78e-07, -1.0, 0.0, -2.78e-07, -1.0, 0.0, 2.595e-07, 1.0, 0.0, 2.595e-07, 1.0, 0.0, 2.595e-07, 1.0, 0.0, 2.595e-07, 1.0, -0.9652, -0.2615, 0.0, -0.9652, -0.2615, 0.0, -0.9652, -0.2615, 0.0, -0.9652, -0.2615, 0.0, -1.0, -2.405e-08, 0.0, -1.0, -2.405e-08, 0.0, -1.0, -2.405e-08, 0.0, -1.0, -2.405e-08, 0.0, 0.0, 1.0, 0.0, 0.0, 1.0, 0.0, 0.0, 1.0, 0.0, 0.0, 1.0, 0.0, 0.0, 1.0, 0.0, 0.0, 1.0, 0.0, 0.0, 1.0, 0.0, 0.0, 1.0, 0.0, 0.4552, -0.8904, 0.0, 0.4552, -0.8904, 0.0, 0.4552, -0.8904, 0.0, 0.4552, -0.8904, 0.0, -0.9652, 0.2615, 0.0, -0.9652, 0.2615, 0.0, -0.9652, 0.2615, 0.0, -0.9652, 0.2615, 0.0, 0.0, 0.2373, 0.9714, 0.0, 0.2373, 0.9714, 0.0, 0.2373, 0.9714, 0.0, 0.2373, 0.9714, 6.721e-08, -0.2373, -0.9714, 6.721e-08, -0.2373, -0.9714, 6.721e-08, -0.2373, -0.9714, 6.721e-08, -0.2373, -0.9714, -1.0, 0.0, 0.0, -1.0, 0.0, 0.0, -1.0, 0.0, 0.0, -1.0, 0.0, 0.0, 0.4552, 0.8904, 0.0, 0.4552, 0.8904, 0.0, 0.4552, 0.8904, 0.0, 0.4552, 0.8904, 0.0, 1.0, 0.0, 0.0, 1.0, 0.0, 0.0, 1.0, 0.0, 0.0, 1.0, 0.0, 0.0, -1.0, 6.386e-08, 0.0, -1.0, 6.386e-08, 0.0, -1.0, 6.386e-08, 0.0, -1.0, 6.386e-08, 0.0, 4.869e-07, 0.8699, 0.4931, 4.869e-07, 0.8699, 0.4931, 4.869e-07, 0.8699, 0.4931, 4.869e-07, 0.8699, 0.4931, 0.0, -1.689e-07, -1.0, 0.0, -1.689e-07, -1.0, 0.0, -1.689e-07, -1.0, 0.0, -1.689e-07, -1.0, 0.0, -6.885e-09, -1.0, 0.0, -6.885e-09, -1.0, 0.0, -6.885e-09, -1.0, 0.0, -6.885e-09, -1.0, 0.0, 0.87, -0.4931, 0.0, 0.87, -0.4931, 0.0, 0.87, -0.4931, 0.0, 0.87, -0.4931, -2.767e-08, 0.0, 1.0, -2.767e-08, 0.0, 1.0, -2.767e-08, 0.0, 1.0, -2.767e-08, 0.0, 1.0, -1.0, 1.409e-07, 0.0, -1.0, 1.409e-07, 0.0, -1.0, 1.409e-07, 0.0, -1.0, 1.409e-07, 0.0, 0.0, 1.689e-07, 1.0, 0.0, 1.689e-07, 1.0, 0.0, 1.689e-07, 1.0, 0.0, 1.689e-07, 1.0, -0.5617, -0.8274, 0.0, -0.5617, -0.8274, 0.0, -0.5617, -0.8274, 0.0, -0.5617, -0.8274, 0.0, 1.0, 0.0, 0.0, 1.0, 0.0, 0.0, 1.0, 0.0, 0.0, 1.0, 0.0, 0.0, 0.5617, -0.8274, 0.0, 0.5617, -0.8274, 0.0, 0.5617, -0.8274, 0.0, 0.5617, -0.8274, 0.0, 0.0, -0.7989, -0.6014, 0.0, -0.7989, -0.6014, 0.0, -0.7989, -0.6014, 0.0, -0.7989, -0.6014, 0.0, -0.7989, 0.6014, 0.0, -0.7989, 0.6014, 0.0, -0.7989, 0.6014, 0.0, -0.7989, 0.6014, 0.0, 2.78e-07, -1.0, 0.0, 2.78e-07, -1.0, 0.0, 2.78e-07, -1.0, 0.0, 2.78e-07, -1.0, 0.0, -2.595e-07, 1.0, 0.0, -2.595e-07, 1.0, 0.0, -2.595e-07, 1.0, 0.0, -2.595e-07, 1.0, -0.9652, 0.2615, 0.0, -0.9652, 0.2615, 0.0, -0.9652, 0.2615, 0.0, -0.9652, 0.2615, 0.0, 1.0, 2.405e-08, 0.0, 1.0, 2.405e-08, 0.0, 1.0, 2.405e-08, 0.0, 1.0, 2.405e-08, 0.0, 0.0, -1.0, 7.837e-07, 0.0, -1.0, 7.837e-07, 0.0, -1.0, 7.837e-07, 0.0, -1.0, 7.837e-07, 0.0, -1.0, 7.837e-07, 0.0, -1.0, 7.837e-07, 0.0, -1.0, 7.837e-07, 0.0, -1.0, 7.837e-07, -0.4552, 0.8904, 0.0, -0.4552, 0.8904, 0.0, -0.4552, 0.8904, 0.0, -0.4552, 0.8904, 0.0, 0.9652, -0.2615, 0.0, 0.9652, -0.2615, 0.0, 0.9652, -0.2615, 0.0, 0.9652, -0.2615, 0.0, 0.0, -0.2373, 0.9714, 0.0, -0.2373, 0.9714, 0.0, -0.2373, 0.9714, 0.0, -0.2373, 0.9714, -6.721e-08, 0.2373, -0.9714, -6.721e-08, 0.2373, -0.9714, -6.721e-08, 0.2373, -0.9714, -6.721e-08, 0.2373, -0.9714, -1.0, 3.126e-08, 0.0, -1.0, 3.126e-08, 0.0, -1.0, 3.126e-08, 0.0, -1.0, 3.126e-08, 0.0, 0.4552, -0.8904, 0.0, 0.4552, -0.8904, 0.0, 0.4552, -0.8904, 0.0, 0.4552, -0.8904, 0.0, 1.0, -2.363e-08, 0.0, 1.0, -2.363e-08, 0.0, 1.0, -2.363e-08, 0.0, 1.0, -2.363e-08, 0.0, 0.0, -0.8699, 0.4931, 0.0, -0.8699, 0.4931, 0.0, -0.8699, 0.4931, 0.0, -0.8699, 0.4931, 0.0, -0.87, -0.4931, 0.0, -0.87, -0.4931, 0.0, -0.87, -0.4931, 0.0, -0.87, -0.4931, 0.0, 1.689e-07, -1.0, 0.0, 1.689e-07, -1.0, 0.0, 1.689e-07, -1.0, 0.0, 1.689e-07, -1.0, 0.0, 6.885e-09, -1.0, 0.0, 6.885e-09, -1.0, 0.0, 6.885e-09, -1.0, 0.0, 6.885e-09, -1.0, -1.0, 0.0, 0.0, -1.0, 0.0, 0.0, -1.0, 0.0, 0.0, -1.0, 0.0, 0.0, 0.0, 0.0, 1.0, 0.0, 0.0, 1.0, 0.0, 0.0, 1.0, 0.0, 0.0, 1.0, -1.0, -1.827e-07, 0.0, -1.0, -1.827e-07, 0.0, -1.0, -1.827e-07, 0.0, -1.0, -1.827e-07, 0.0, 0.0, -1.689e-07, 1.0, 0.0, -1.689e-07, 1.0, 0.0, -1.689e-07, 1.0, 0.0, -1.689e-07, 1.0, -0.5617, 0.8274, 0.0, -0.5617, 0.8274, 0.0, -0.5617, 0.8274, 0.0, -0.5617, 0.8274, 0.0, 1.0, 1.583e-08, 0.0, 1.0, 1.583e-08, 0.0, 1.0, 1.583e-08, 0.0, 1.0, 1.583e-08, 0.0, 0.5617, 0.8274, 0.0, 0.5617, 0.8274, 0.0, 0.5617, 0.8274, 0.0, 0.5617, 0.8274, 0.0, 0.0, 0.7989, -0.6014, 0.0, 0.7989, -0.6014, 0.0, 0.7989, -0.6014, 0.0, 0.7989, -0.6014, 0.0, 0.7989, 0.6014, 0.0, 0.7989, 0.6014, 0.0, 0.7989, 0.6014, 0.0, 0.7989, 0.6014, 0.0, -2.78e-07, -1.0, 0.0, -2.78e-07, -1.0, 0.0, -2.78e-07, -1.0, 0.0, -2.78e-07, -1.0, 0.0, 2.595e-07, 1.0, 0.0, 2.595e-07, 1.0, 0.0, 2.595e-07, 1.0, 0.0, 2.595e-07, 1.0, 0.2615, 0.9652, 0.0, 0.2615, 0.9652, 0.0, 0.2615, 0.9652, 0.0, 0.2615, 0.9652, 0.0, 1.0, 0.0, 0.0, 1.0, 0.0, 0.0, 1.0, 0.0, 0.0, 1.0, 0.0, 0.0, 0.0, 1.0, 3.919e-07, 0.0, 1.0, 3.919e-07, 0.0, 1.0, 3.919e-07, 0.0, 1.0, 3.919e-07, 0.0, 1.0, 3.919e-07, 0.0, 1.0, 3.919e-07, 0.0, 1.0, 3.919e-07, 0.0, 1.0, 3.919e-07, -0.4552, -0.8904, 0.0, -0.4552, -0.8904, 0.0, -0.4552, -0.8904, 0.0, -0.4552, -0.8904, 0.0, 0.9652, 0.2615, 0.0, 0.9652, 0.2615, 0.0, 0.9652, 0.2615, 0.0, 0.9652, 0.2615, 0.0, 0.0, 0.2373, 0.9714, 0.0, 0.2373, 0.9714, 0.0, 0.2373, 0.9714, 0.0, 0.2373, 0.9714, 0.2373, 0.0, -0.9714, 0.2373, 0.0, -0.9714, 0.2373, 0.0, -0.9714, 0.2373, 0.0, -0.9714, 0.0, 1.0, 0.0, 0.0, 1.0, 0.0, 0.0, 1.0, 0.0, 0.0, 1.0, 0.0, -0.8899, -0.4562, 0.0, -0.8899, -0.4562, 0.0, -0.8899, -0.4562, 0.0, -0.8899, -0.4562, 0.0, -1.105e-07, -1.0, 0.0, -1.105e-07, -1.0, 0.0, -1.105e-07, -1.0, 0.0, -1.105e-07, -1.0, 0.0, -0.8694, 0.0, 0.4942, -0.8694, 0.0, 0.4942, -0.8694, 0.0, 0.4942, -0.8694, 0.0, 0.4942, -0.8694, 0.0, -0.4942, -0.8694, 0.0, -0.4942, -0.8694, 0.0, -0.4942, -0.8694, 0.0, -0.4942, 1.683e-07, 0.0, -1.0, 1.683e-07, 0.0, -1.0, 1.683e-07, 0.0, -1.0, 1.683e-07, 0.0, -1.0, 6.644e-09, 0.0, -1.0, 6.644e-09, 0.0, -1.0, 6.644e-09, 0.0, -1.0, 6.644e-09, 0.0, -1.0, 1.381e-07, 1.0, -5.122e-07, 1.381e-07, 1.0, -5.122e-07, 1.381e-07, 1.0, -5.122e-07, 1.381e-07, 1.0, -5.122e-07, 1.246e-10, 0.0, 1.0, 1.246e-10, 0.0, 1.0, 1.246e-10, 0.0, 1.0, 1.246e-10, 0.0, 1.0, 1.483e-07, 1.0, 0.0, 1.483e-07, 1.0, 0.0, 1.483e-07, 1.0, 0.0, 1.483e-07, 1.0, 0.0, -2.06e-07, 0.0, 1.0, -2.06e-07, 0.0, 1.0, -2.06e-07, 0.0, 1.0, -2.06e-07, 0.0, 1.0, 0.8274, 0.5617, 0.0, 0.8274, 0.5617, 0.0, 0.8274, 0.5617, 0.0, 0.8274, 0.5617, 0.0, 1.921e-07, -1.0, 0.0, 1.921e-07, -1.0, 0.0, 1.921e-07, -1.0, 0.0, 1.921e-07, -1.0, 0.0, 0.8274, -0.5617, 0.0, 0.8274, -0.5617, 0.0, 0.8274, -0.5617, 0.0, 0.8274, -0.5617, 0.0, 0.7989, 0.0, -0.6014, 0.7989, 0.0, -0.6014, 0.7989, 0.0, -0.6014, 0.7989, 0.0, -0.6014, 0.7989, 0.0, 0.6014, 0.7989, 0.0, 0.6014, 0.7989, 0.0, 0.6014, 0.7989, 0.0, 0.6014, -2.8e-07, 0.0, -1.0, -2.8e-07, 0.0, -1.0, -2.8e-07, 0.0, -1.0, -2.8e-07, 0.0, -1.0, 1.965e-07, 0.0, 1.0, 1.965e-07, 0.0, 1.0, 1.965e-07, 0.0, 1.0, 1.965e-07, 0.0, 1.0, -0.2615, 0.9652, 0.0, -0.2615, 0.9652, 0.0, -0.2615, 0.9652, 0.0, -0.2615, 0.9652, 0.0, 1.483e-07, -1.0, 0.0, 1.483e-07, -1.0, 0.0, 1.483e-07, -1.0, 0.0, 1.483e-07, -1.0, 0.0, 1.0, -3.919e-07, 0.0, 1.0, -3.919e-07, 0.0, 1.0, -3.919e-07, 0.0, 1.0, -3.919e-07, 0.0, 1.0, -3.919e-07, 0.0, 1.0, -3.919e-07, 0.0, 1.0, -3.919e-07, 0.0, 1.0, -3.919e-07, 0.0, -0.8899, 0.4562, 0.0, -0.8899, 0.4562, 0.0, -0.8899, 0.4562, 0.0, -0.8899, 0.4562, 0.0, 0.2615, -0.9652, 0.0, 0.2615, -0.9652, 0.0, 0.2615, -0.9652, 0.0, 0.2615, -0.9652, 0.0, 0.2373, 0.0, 0.9714, 0.2373, 0.0, 0.9714, 0.2373, 0.0, 0.9714, 0.2373, 0.0, 0.9714, -0.2373, 0.0, -0.9714, -0.2373, 0.0, -0.9714, -0.2373, 0.0, -0.9714, -0.2373, 0.0, -0.9714, -9.605e-08, 1.0, 0.0, -9.605e-08, 1.0, 0.0, -9.605e-08, 1.0, 0.0, -9.605e-08, 1.0, 0.0, 0.8899, -0.4562, 0.0, 0.8899, -0.4562, 0.0, 0.8899, -0.4562, 0.0, 0.8899, -0.4562, 0.0, 5.523e-08, -1.0, 0.0, 5.523e-08, -1.0, 0.0, 5.523e-08, -1.0, 0.0, 5.523e-08, -1.0, 0.0, -5.523e-08, 1.0, 0.0, -5.523e-08, 1.0, 0.0, -5.523e-08, 1.0, 0.0, -5.523e-08, 1.0, 0.0, 0.8694, 0.0, 0.4942, 0.8694, 0.0, 0.4942, 0.8694, 0.0, 0.4942, 0.8694, 0.0, 0.4942, -1.683e-07, 0.0, -1.0, -1.683e-07, 0.0, -1.0, -1.683e-07, 0.0, -1.0, -1.683e-07, 0.0, -1.0, -6.905e-09, 0.0, -1.0, -6.905e-09, 0.0, -1.0, -6.905e-09, 0.0, -1.0, -6.905e-09, 0.0, -1.0, 0.8694, 0.0, -0.4942, 0.8694, 0.0, -0.4942, 0.8694, 0.0, -0.4942, 0.8694, 0.0, -0.4942, 0.0, 0.0, 1.0, 0.0, 0.0, 1.0, 0.0, 0.0, 1.0, 0.0, 0.0, 1.0, 0.0, 1.0, 0.0, 0.0, 1.0, 0.0, 0.0, 1.0, 0.0, 0.0, 1.0, 0.0, 1.93e-07, 0.0, 1.0, 1.93e-07, 0.0, 1.0, 1.93e-07, 0.0, 1.0, 1.93e-07, 0.0, 1.0, -0.8274, 0.5617, 0.0, -0.8274, 0.5617, 0.0, -0.8274, 0.5617, 0.0, -0.8274, 0.5617, 0.0, 9.605e-08, -1.0, 0.0, 9.605e-08, -1.0, 0.0, 9.605e-08, -1.0, 0.0, 9.605e-08, -1.0, 0.0, -0.8274, -0.5617, 0.0, -0.8274, -0.5617, 0.0, -0.8274, -0.5617, 0.0, -0.8274, -0.5617, 0.0, -0.7989, 0.0, -0.6014, -0.7989, 0.0, -0.6014, -0.7989, 0.0, -0.6014, -0.7989, 0.0, -0.6014, -0.7989, 0.0, 0.6014, -0.7989, 0.0, 0.6014, -0.7989, 0.0, 0.6014, -0.7989, 0.0, 0.6014, 2.776e-07, 0.0, -1.0, 2.776e-07, 0.0, -1.0, 2.776e-07, 0.0, -1.0, 2.776e-07, 0.0, -1.0, -1.965e-07, 0.0, 1.0, -1.965e-07, 0.0, 1.0, -1.965e-07, 0.0, 1.0, -1.965e-07, 0.0, 1.0, 0.2615, -0.9652, 0.0, 0.2615, -0.9652, 0.0, 0.2615, -0.9652, 0.0, 0.2615, -0.9652, 0.0, 0.0, -1.0, 0.0, 0.0, -1.0, 0.0, 0.0, -1.0, 0.0, 0.0, -1.0, 0.0, -1.0, 3.919e-07, 0.0, -1.0, 3.919e-07, 0.0, -1.0, 3.919e-07, 0.0, -1.0, 3.919e-07, 0.0, -1.0, 3.919e-07, 0.0, -1.0, 3.919e-07, 0.0, -1.0, 3.919e-07, 0.0, -1.0, 3.919e-07, 0.0, 0.8899, 0.4562, 0.0, 0.8899, 0.4562, 0.0, 0.8899, 0.4562, 0.0, 0.8899, 0.4562, 0.0, -0.2615, -0.9652, 0.0, -0.2615, -0.9652, 0.0, -0.2615, -0.9652, 0.0, -0.2615, -0.9652, 0.0, -0.2373, 0.0, 0.9714, -0.2373, 0.0, 0.9714, -0.2373, 0.0, 0.9714, -0.2373, 0.0, 0.9714, 0.2373, 0.0, -0.9714, 0.2373, 0.0, -0.9714, 0.2373, 0.0, -0.9714, 0.2373, 0.0, -0.9714, 9.605e-08, -1.0, 0.0, 9.605e-08, -1.0, 0.0, 9.605e-08, -1.0, 0.0, 9.605e-08, -1.0, 0.0, -0.8899, 0.4562, 0.0, -0.8899, 0.4562, 0.0, -0.8899, 0.4562, 0.0, -0.8899, 0.4562, 0.0, -5.523e-08, 1.0, 0.0, -5.523e-08, 1.0, 0.0, -5.523e-08, 1.0, 0.0, -5.523e-08, 1.0, 0.0, 1.105e-07, -1.0, -1.856e-07, 1.105e-07, -1.0, -1.856e-07, 1.105e-07, -1.0, -1.856e-07, 1.105e-07, -1.0, -1.856e-07, -0.8694, 0.0, 0.4942, -0.8694, 0.0, 0.4942, -0.8694, 0.0, 0.4942, -0.8694, 0.0, 0.4942, 1.678e-07, 0.0, -1.0, 1.678e-07, 0.0, -1.0, 1.678e-07, 0.0, -1.0, 1.678e-07, 0.0, -1.0, 6.905e-09, -6.585e-15, -1.0, 6.905e-09, -6.585e-15, -1.0, 6.905e-09, -6.585e-15, -1.0, 6.905e-09, -6.585e-15, -1.0, -0.8694, 0.0, -0.4942, -0.8694, 0.0, -0.4942, -0.8694, 0.0, -0.4942, -0.8694, 0.0, -0.4942, 0.0, 0.0, 1.0, 0.0, 0.0, 1.0, 0.0, 0.0, 1.0, 0.0, 0.0, 1.0, 0.0, -1.0, 0.0, 0.0, -1.0, 0.0, 0.0, -1.0, 0.0, 0.0, -1.0, 0.0, -1.93e-07, 0.0, 1.0, -1.93e-07, 0.0, 1.0, -1.93e-07, 0.0, 1.0, -1.93e-07, 0.0, 1.0, 0.8274, -0.5617, 0.0, 0.8274, -0.5617, 0.0, 0.8274, -0.5617, 0.0, 0.8274, -0.5617, 0.0, -9.605e-08, 1.0, 0.0, -9.605e-08, 1.0, 0.0, -9.605e-08, 1.0, 0.0, -9.605e-08, 1.0, 0.0, 0.8274, 0.5617, 0.0, 0.8274, 0.5617, 0.0, 0.8274, 0.5617, 0.0, 0.8274, 0.5617, 0.0, 0.7989, 0.0, -0.6014, 0.7989, 0.0, -0.6014, 0.7989, 0.0, -0.6014, 0.7989, 0.0, -0.6014, 0.7989, 0.0, 0.6014, 0.7989, 0.0, 0.6014, 0.7989, 0.0, 0.6014, 0.7989, 0.0, 0.6014, -2.776e-07, 0.0, -1.0, -2.776e-07, 0.0, -1.0, -2.776e-07, 0.0, -1.0, -2.776e-07, 0.0, -1.0, 1.965e-07, 0.0, 1.0, 1.965e-07, 0.0, 1.0, 1.965e-07, 0.0, 1.0, 1.965e-07, 0.0, 1.0, -0.2615, -0.9652, 0.0, -0.2615, -0.9652, 0.0, -0.2615, -0.9652, 0.0, -0.2615, -0.9652, 0.0, 0.0, 1.0, 0.0, 0.0, 1.0, 0.0, 0.0, 1.0, 0.0, 0.0, 1.0, 0.0, 1.0, -7.837e-07, 0.0, 1.0, -7.837e-07, 0.0, 1.0, -7.837e-07, 0.0, 1.0, -7.837e-07, 0.0, 1.0, -7.837e-07, 0.0, 1.0, -7.837e-07, 0.0, 1.0, -7.837e-07, 0.0, 1.0, -7.837e-07, 0.0, -0.8899, -0.4562, -9.335e-07, -0.8899, -0.4562, -9.335e-07, -0.8899, -0.4562, -9.335e-07, -0.8899, -0.4562, -9.335e-07, 0.2615, 0.9652, 0.0, 0.2615, 0.9652, 0.0, 0.2615, 0.9652, 0.0, 0.2615, 0.9652, 0.0, 0.2373, 0.0, 0.9714, 0.2373, 0.0, 0.9714, 0.2373, 0.0, 0.9714, 0.2373, 0.0, 0.9714, -0.2373, 0.0, -0.9714, -0.2373, 0.0, -0.9714, -0.2373, 0.0, -0.9714, -0.2373, 0.0, -0.9714, 9.605e-08, -1.0, 0.0, 9.605e-08, -1.0, 0.0, 9.605e-08, -1.0, 0.0, 9.605e-08, -1.0, 0.0, 0.8899, 0.4562, 0.0, 0.8899, 0.4562, 0.0, 0.8899, 0.4562, 0.0, 0.8899, 0.4562, 0.0, -1.105e-07, 1.0, 0.0, -1.105e-07, 1.0, 0.0, -1.105e-07, 1.0, 0.0, -1.105e-07, 1.0, 0.0, 0.8694, 0.0, 0.4942, 0.8694, 0.0, 0.4942, 0.8694, 0.0, 0.4942, 0.8694, 0.0, 0.4942, 0.8694, 0.0, -0.4942, 0.8694, 0.0, -0.4942, 0.8694, 0.0, -0.4942, 0.8694, 0.0, -0.4942, -1.679e-07, 0.0, -1.0, -1.679e-07, 0.0, -1.0, -1.679e-07, 0.0, -1.0, -1.679e-07, 0.0, -1.0, -7.165e-09, 0.0, -1.0, -7.165e-09, 0.0, -1.0, -7.165e-09, 0.0, -1.0, -7.165e-09, 0.0, -1.0, 1.105e-07, -1.0, 0.0, 1.105e-07, -1.0, 0.0, 1.105e-07, -1.0, 0.0, 1.105e-07, -1.0, 0.0, 1.246e-10, 0.0, 1.0, 1.246e-10, 0.0, 1.0, 1.246e-10, 0.0, 1.0, 1.246e-10, 0.0, 1.0, 0.0, -1.0, 0.0, 0.0, -1.0, 0.0, 0.0, -1.0, 0.0, 0.0, -1.0, 0.0, 1.907e-07, 0.0, 1.0, 1.907e-07, 0.0, 1.0, 1.907e-07, 0.0, 1.0, 1.907e-07, 0.0, 1.0, -0.8274, -0.5617, 0.0, -0.8274, -0.5617, 0.0, -0.8274, -0.5617, 0.0, -0.8274, -0.5617, 0.0, -9.605e-08, 1.0, 0.0, -9.605e-08, 1.0, 0.0, -9.605e-08, 1.0, 0.0, -9.605e-08, 1.0, 0.0, -0.8274, 0.5617, 0.0, -0.8274, 0.5617, 0.0, -0.8274, 0.5617, 0.0, -0.8274, 0.5617, 0.0, -0.7989, 0.0, -0.6014, -0.7989, 0.0, -0.6014, -0.7989, 0.0, -0.6014, -0.7989, 0.0, -0.6014, -0.7989, 0.0, 0.6014, -0.7989, 0.0, 0.6014, -0.7989, 0.0, 0.6014, -0.7989, 0.0, 0.6014, 2.776e-07, 0.0, -1.0, 2.776e-07, 0.0, -1.0, 2.776e-07, 0.0, -1.0, 2.776e-07, 0.0, -1.0, -1.965e-07, 0.0, 1.0, -1.965e-07, 0.0, 1.0, -1.965e-07, 0.0, 1.0, -1.965e-07, 0.0, 1.0, 0.0, 1.0, 0.0, 0.0, 1.0, 0.0, 0.0, 1.0, 0.0, 0.0, 1.0, 0.0, -1.0, 3.919e-07, 0.0, -1.0, 3.919e-07, 0.0, -1.0, 3.919e-07, 0.0, -1.0, 3.919e-07, 0.0, -1.0, 3.919e-07, 0.0, -1.0, 3.919e-07, 0.0, -1.0, 3.919e-07, 0.0, -1.0, 3.919e-07, 0.0, 0.8899, -0.4562, 0.0, 0.8899, -0.4562, 0.0, 0.8899, -0.4562, 0.0, 0.8899, -0.4562, 0.0, -0.2615, 0.9652, 0.0, -0.2615, 0.9652, 0.0, -0.2615, 0.9652, 0.0, -0.2615, 0.9652, 0.0, -0.2373, 0.0, 0.9714, -0.2373, 0.0, 0.9714, -0.2373, 0.0, 0.9714, -0.2373, 0.0, 0.9714, -0.6993, 1.357e-08, -0.7148, -0.6993, 1.357e-08, -0.7148, -0.6993, 1.357e-08, -0.7148, -0.6993, 1.357e-08, -0.7148, -0.6572, -0.3421, 0.6717, -0.6572, -0.3421, 0.6717, -0.6572, -0.3421, 0.6717, -0.6572, -0.3421, 0.6717, 0.6993, -1.06e-08, -0.7148, 0.6993, -1.06e-08, -0.7148, 0.6993, -1.06e-08, -0.7148, 0.6993, -1.06e-08, -0.7148, 0.6572, -0.3421, 0.6717, 0.6572, -0.3421, 0.6717, 0.6572, -0.3421, 0.6717, 0.6572, -0.3421, 0.6717, -0.2486, 0.9347, -0.2541, -0.2486, 0.9347, -0.2541, -0.2486, 0.9347, -0.2541, -0.2486, 0.9347, -0.2541, -0.2486, 0.9347, 0.2541, -0.2486, 0.9347, 0.2541, -0.2486, 0.9347, 0.2541, -0.2486, 0.9347, 0.2541, 0.2486, 0.9347, -0.2541, 0.2486, 0.9347, -0.2541, 0.2486, 0.9347, -0.2541, 0.2486, 0.9347, -0.2541, 0.2486, 0.9347, 0.2541, 0.2486, 0.9347, 0.2541, 0.2486, 0.9347, 0.2541, 0.2486, 0.9347, 0.2541, -0.6993, 1.093e-07, 0.7148, -0.6993, 1.093e-07, 0.7148, -0.6993, 1.093e-07, 0.7148, -0.6993, 1.093e-07, 0.7148, 0.6993, 1.18e-07, 0.7148, 0.6993, 1.18e-07, 0.7148, 0.6993, 1.18e-07, 0.7148, 0.6993, 1.18e-07, 0.7148, 0.6993, -1.376e-07, -0.7148, 0.6993, -1.376e-07, -0.7148, 0.6993, -1.376e-07, -0.7148, 0.6993, -1.376e-07, -0.7148, -0.6993, -1.463e-07, -0.7148, -0.6993, -1.463e-07, -0.7148, -0.6993, -1.463e-07, -0.7148, -0.6993, -1.463e-07, -0.7148, -0.3153, -0.8926, -0.3223, -0.3153, -0.8926, -0.3223, -0.3153, -0.8926, -0.3223, -0.3153, -0.8926, -0.3223, -0.3153, -0.8926, 0.3223, -0.3153, -0.8926, 0.3223, -0.3153, -0.8926, 0.3223, -0.3153, -0.8926, 0.3223, 0.3153, -0.8926, -0.3223, 0.3153, -0.8926, -0.3223, 0.3153, -0.8926, -0.3223, 0.3153, -0.8926, -0.3223, 0.3153, -0.8926, 0.3223, 0.3153, -0.8926, 0.3223, 0.3153, -0.8926, 0.3223, 0.3153, -0.8926, 0.3223, -0.6993, -2.345e-07, 0.7148, -0.6993, -2.345e-07, 0.7148, -0.6993, -2.345e-07, 0.7148, -0.6993, -2.345e-07, 0.7148, 0.6994, -2.212e-07, 0.7148, 0.6994, -2.212e-07, 0.7148, 0.6994, -2.212e-07, 0.7148, 0.6994, -2.212e-07, 0.7148, 0.6993, 1.985e-07, -0.7148, 0.6993, 1.985e-07, -0.7148, 0.6993, 1.985e-07, -0.7148, 0.6993, 1.985e-07, -0.7148, -0.6993, 2.065e-07, -0.7148, -0.6993, 2.065e-07, -0.7148, -0.6993, 2.065e-07, -0.7148, -0.6993, 2.065e-07, -0.7148, -0.6572, -0.3421, -0.6717, -0.6572, -0.3421, -0.6717, -0.6572, -0.3421, -0.6717, -0.6572, -0.3421, -0.6717, -0.6993, 0.0, 0.7148, -0.6993, 0.0, 0.7148, -0.6993, 0.0, 0.7148, -0.6993, 0.0, 0.7148, 0.6572, -0.3421, -0.6717, 0.6572, -0.3421, -0.6717, 0.6572, -0.3421, -0.6717, 0.6572, -0.3421, -0.6717, 0.6993, -3.85e-08, 0.7148, 0.6993, -3.85e-08, 0.7148, 0.6993, -3.85e-08, 0.7148, 0.6993, -3.85e-08, 0.7148, -0.6993, 1.849e-08, -0.7148, -0.6993, 1.849e-08, -0.7148, -0.6993, 1.849e-08, -0.7148, -0.6993, 1.849e-08, -0.7148, -0.6572, 0.3421, 0.6717, -0.6572, 0.3421, 0.6717, -0.6572, 0.3421, 0.6717, -0.6572, 0.3421, 0.6717, 0.6993, -5.675e-09, -0.7148, 0.6993, -5.675e-09, -0.7148, 0.6993, -5.675e-09, -0.7148, 0.6993, -5.675e-09, -0.7148, 0.6572, 0.3421, 0.6717, 0.6572, 0.3421, 0.6717, 0.6572, 0.3421, 0.6717, 0.6572, 0.3421, 0.6717, -0.2486, -0.9347, -0.2541, -0.2486, -0.9347, -0.2541, -0.2486, -0.9347, -0.2541, -0.2486, -0.9347, -0.2541, -0.2486, -0.9347, 0.2541, -0.2486, -0.9347, 0.2541, -0.2486, -0.9347, 0.2541, -0.2486, -0.9347, 0.2541, 0.2486, -0.9347, -0.2541, 0.2486, -0.9347, -0.2541, 0.2486, -0.9347, -0.2541, 0.2486, -0.9347, -0.2541, 0.2486, -0.9347, 0.2541, 0.2486, -0.9347, 0.2541, 0.2486, -0.9347, 0.2541, 0.2486, -0.9347, 0.2541, -0.6993, -1.463e-07, 0.7148, -0.6993, -1.463e-07, 0.7148, -0.6993, -1.463e-07, 0.7148, -0.6993, -1.463e-07, 0.7148, 0.6993, -1.376e-07, 0.7148, 0.6993, -1.376e-07, 0.7148, 0.6993, -1.376e-07, 0.7148, 0.6993, -1.376e-07, 0.7148, 0.6993, 1.18e-07, -0.7148, 0.6993, 1.18e-07, -0.7148, 0.6993, 1.18e-07, -0.7148, 0.6993, 1.18e-07, -0.7148, -0.6993, 1.093e-07, -0.7148, -0.6993, 1.093e-07, -0.7148, -0.6993, 1.093e-07, -0.7148, -0.6993, 1.093e-07, -0.7148, -0.3153, 0.8926, -0.3223, -0.3153, 0.8926, -0.3223, -0.3153, 0.8926, -0.3223, -0.3153, 0.8926, -0.3223, -0.3153, 0.8926, 0.3223, -0.3153, 0.8926, 0.3223, -0.3153, 0.8926, 0.3223, -0.3153, 0.8926, 0.3223, 0.3153, 0.8926, -0.3223, 0.3153, 0.8926, -0.3223, 0.3153, 0.8926, -0.3223, 0.3153, 0.8926, -0.3223, 0.3153, 0.8926, 0.3223, 0.3153, 0.8926, 0.3223, 0.3153, 0.8926, 0.3223, 0.3153, 0.8926, 0.3223, -0.6993, 1.582e-07, 0.7148, -0.6993, 1.582e-07, 0.7148, -0.6993, 1.582e-07, 0.7148, -0.6993, 1.582e-07, 0.7148, 0.6994, 1.715e-07, 0.7148, 0.6994, 1.715e-07, 0.7148, 0.6994, 1.715e-07, 0.7148, 0.6994, 1.715e-07, 0.7148, 0.6993, -2.074e-07, -0.7148, 0.6993, -2.074e-07, -0.7148, 0.6993, -2.074e-07, -0.7148, 0.6993, -2.074e-07, -0.7148, -0.6993, -1.995e-07, -0.7148, -0.6993, -1.995e-07, -0.7148, -0.6993, -1.995e-07, -0.7148, -0.6993, -1.995e-07, -0.7148, -0.6572, 0.3421, -0.6717, -0.6572, 0.3421, -0.6717, -0.6572, 0.3421, -0.6717, -0.6572, 0.3421, -0.6717, -0.6993, 0.0, 0.7148, -0.6993, 0.0, 0.7148, -0.6993, 0.0, 0.7148, -0.6993, 0.0, 0.7148, 0.6572, 0.3421, -0.6717, 0.6572, 0.3421, -0.6717, 0.6572, 0.3421, -0.6717, 0.6572, 0.3421, -0.6717, 0.6993, 0.0, 0.7148, 0.6993, 0.0, 0.7148, 0.6993, 0.0, 0.7148, 0.6993, 0.0, 0.7148, 0.6993, -1.849e-08, -0.7148, 0.6993, -1.849e-08, -0.7148, 0.6993, -1.849e-08, -0.7148, 0.6993, -1.849e-08, -0.7148, 0.6572, -0.3421, 0.6717, 0.6572, -0.3421, 0.6717, 0.6572, -0.3421, 0.6717, 0.6572, -0.3421, 0.6717, -0.6993, 5.675e-09, -0.7148, -0.6993, 5.675e-09, -0.7148, -0.6993, 5.675e-09, -0.7148, -0.6993, 5.675e-09, -0.7148, -0.6572, -0.3421, 0.6717, -0.6572, -0.3421, 0.6717, -0.6572, -0.3421, 0.6717, -0.6572, -0.3421, 0.6717, 0.2486, 0.9347, -0.2541, 0.2486, 0.9347, -0.2541, 0.2486, 0.9347, -0.2541, 0.2486, 0.9347, -0.2541, 0.2486, 0.9347, 0.2541, 0.2486, 0.9347, 0.2541, 0.2486, 0.9347, 0.2541, 0.2486, 0.9347, 0.2541, -0.2486, 0.9347, -0.2541, -0.2486, 0.9347, -0.2541, -0.2486, 0.9347, -0.2541, -0.2486, 0.9347, -0.2541, -0.2486, 0.9347, 0.2541, -0.2486, 0.9347, 0.2541, -0.2486, 0.9347, 0.2541, -0.2486, 0.9347, 0.2541, 0.6993, 1.463e-07, 0.7148, 0.6993, 1.463e-07, 0.7148, 0.6993, 1.463e-07, 0.7148, 0.6993, 1.463e-07, 0.7148, -0.6993, 1.376e-07, 0.7148, -0.6993, 1.376e-07, 0.7148, -0.6993, 1.376e-07, 0.7148, -0.6993, 1.376e-07, 0.7148, -0.6993, -1.18e-07, -0.7148, -0.6993, -1.18e-07, -0.7148, -0.6993, -1.18e-07, -0.7148, -0.6993, -1.18e-07, -0.7148, 0.6993, -1.093e-07, -0.7148, 0.6993, -1.093e-07, -0.7148, 0.6993, -1.093e-07, -0.7148, 0.6993, -1.093e-07, -0.7148, 0.3153, -0.8926, -0.3223, 0.3153, -0.8926, -0.3223, 0.3153, -0.8926, -0.3223, 0.3153, -0.8926, -0.3223, 0.3153, -0.8926, 0.3223, 0.3153, -0.8926, 0.3223, 0.3153, -0.8926, 0.3223, 0.3153, -0.8926, 0.3223, -0.3153, -0.8926, -0.3223, -0.3153, -0.8926, -0.3223, -0.3153, -0.8926, -0.3223, -0.3153, -0.8926, -0.3223, -0.3153, -0.8926, 0.3223, -0.3153, -0.8926, 0.3223, -0.3153, -0.8926, 0.3223, -0.3153, -0.8926, 0.3223, 0.6993, -1.582e-07, 0.7148, 0.6993, -1.582e-07, 0.7148, 0.6993, -1.582e-07, 0.7148, 0.6993, -1.582e-07, 0.7148, -0.6993, -1.715e-07, 0.7148, -0.6993, -1.715e-07, 0.7148, -0.6993, -1.715e-07, 0.7148, -0.6993, -1.715e-07, 0.7148, -0.6993, 2.074e-07, -0.7148, -0.6993, 2.074e-07, -0.7148, -0.6993, 2.074e-07, -0.7148, -0.6993, 2.074e-07, -0.7148, 0.6993, 1.995e-07, -0.7148, 0.6993, 1.995e-07, -0.7148, 0.6993, 1.995e-07, -0.7148, 0.6993, 1.995e-07, -0.7148, 0.6572, -0.3421, -0.6717, 0.6572, -0.3421, -0.6717, 0.6572, -0.3421, -0.6717, 0.6572, -0.3421, -0.6717, 0.6993, 0.0, 0.7148, 0.6993, 0.0, 0.7148, 0.6993, 0.0, 0.7148, 0.6993, 0.0, 0.7148, -0.6572, -0.3421, -0.6717, -0.6572, -0.3421, -0.6717, -0.6572, -0.3421, -0.6717, -0.6572, -0.3421, -0.6717, -0.6993, 0.0, 0.7148, -0.6993, 0.0, 0.7148, -0.6993, 0.0, 0.7148, -0.6993, 0.0, 0.7148, 0.6993, -1.357e-08, -0.7148, 0.6993, -1.357e-08, -0.7148, 0.6993, -1.357e-08, -0.7148, 0.6993, -1.357e-08, -0.7148, 0.6572, 0.3421, 0.6717, 0.6572, 0.3421, 0.6717, 0.6572, 0.3421, 0.6717, 0.6572, 0.3421, 0.6717, -0.6993, 1.06e-08, -0.7148, -0.6993, 1.06e-08, -0.7148, -0.6993, 1.06e-08, -0.7148, -0.6993, 1.06e-08, -0.7148, -0.6572, 0.3421, 0.6717, -0.6572, 0.3421, 0.6717, -0.6572, 0.3421, 0.6717, -0.6572, 0.3421, 0.6717, 0.2486, -0.9347, -0.2541, 0.2486, -0.9347, -0.2541, 0.2486, -0.9347, -0.2541, 0.2486, -0.9347, -0.2541, 0.2486, -0.9347, 0.2541, 0.2486, -0.9347, 0.2541, 0.2486, -0.9347, 0.2541, 0.2486, -0.9347, 0.2541, -0.2486, -0.9347, -0.2541, -0.2486, -0.9347, -0.2541, -0.2486, -0.9347, -0.2541, -0.2486, -0.9347, -0.2541, -0.2486, -0.9347, 0.2541, -0.2486, -0.9347, 0.2541, -0.2486, -0.9347, 0.2541, -0.2486, -0.9347, 0.2541, 0.6993, -1.093e-07, 0.7148, 0.6993, -1.093e-07, 0.7148, 0.6993, -1.093e-07, 0.7148, 0.6993, -1.093e-07, 0.7148, -0.6993, -1.18e-07, 0.7148, -0.6993, -1.18e-07, 0.7148, -0.6993, -1.18e-07, 0.7148, -0.6993, -1.18e-07, 0.7148, -0.6993, 1.376e-07, -0.7148, -0.6993, 1.376e-07, -0.7148, -0.6993, 1.376e-07, -0.7148, -0.6993, 1.376e-07, -0.7148, 0.6993, 1.463e-07, -0.7148, 0.6993, 1.463e-07, -0.7148, 0.6993, 1.463e-07, -0.7148, 0.6993, 1.463e-07, -0.7148, 0.3153, 0.8926, -0.3223, 0.3153, 0.8926, -0.3223, 0.3153, 0.8926, -0.3223, 0.3153, 0.8926, -0.3223, 0.3153, 0.8926, 0.3223, 0.3153, 0.8926, 0.3223, 0.3153, 0.8926, 0.3223, 0.3153, 0.8926, 0.3223, -0.3153, 0.8926, -0.3223, -0.3153, 0.8926, -0.3223, -0.3153, 0.8926, -0.3223, -0.3153, 0.8926, -0.3223, -0.3153, 0.8926, 0.3223, -0.3153, 0.8926, 0.3223, -0.3153, 0.8926, 0.3223, -0.3153, 0.8926, 0.3223, 0.6993, 2.345e-07, 0.7148, 0.6993, 2.345e-07, 0.7148, 0.6993, 2.345e-07, 0.7148, 0.6993, 2.345e-07, 0.7148, -0.6993, 2.212e-07, 0.7148, -0.6993, 2.212e-07, 0.7148, -0.6993, 2.212e-07, 0.7148, -0.6993, 2.212e-07, 0.7148, -0.6993, -1.985e-07, -0.7148, -0.6993, -1.985e-07, -0.7148, -0.6993, -1.985e-07, -0.7148, -0.6993, -1.985e-07, -0.7148, 0.6993, -2.065e-07, -0.7148, 0.6993, -2.065e-07, -0.7148, 0.6993, -2.065e-07, -0.7148, 0.6993, -2.065e-07, -0.7148, 0.6572, 0.3421, -0.6717, 0.6572, 0.3421, -0.6717, 0.6572, 0.3421, -0.6717, 0.6572, 0.3421, -0.6717, 0.6993, 0.0, 0.7148, 0.6993, 0.0, 0.7148, 0.6993, 0.0, 0.7148, 0.6993, 0.0, 0.7148, -0.6572, 0.3421, -0.6717, -0.6572, 0.3421, -0.6717, -0.6572, 0.3421, -0.6717, -0.6572, 0.3421, -0.6717, -0.6993, 0.0, 0.7148, -0.6993, 0.0, 0.7148, -0.6993, 0.0, 0.7148, -0.6993, 0.0, 0.7148, -7.235e-08, -0.6993, -0.7148, -7.235e-08, -0.6993, -0.7148, -7.235e-08, -0.6993, -0.7148, -7.235e-08, -0.6993, -0.7148, 0.3421, -0.6572, 0.6717, 0.3421, -0.6572, 0.6717, 0.3421, -0.6572, 0.6717, 0.3421, -0.6572, 0.6717, 8.225e-08, 0.6993, -0.7148, 8.225e-08, 0.6993, -0.7148, 8.225e-08, 0.6993, -0.7148, 8.225e-08, 0.6993, -0.7148, 0.3421, 0.6572, 0.6717, 0.3421, 0.6572, 0.6717, 0.3421, 0.6572, 0.6717, 0.3421, 0.6572, 0.6717, -0.9343, -0.2492, -0.2547, -0.9343, -0.2492, -0.2547, -0.9343, -0.2492, -0.2547, -0.9343, -0.2492, -0.2547, -0.9343, -0.2492, 0.2547, -0.9343, -0.2492, 0.2547, -0.9343, -0.2492, 0.2547, -0.9343, -0.2492, 0.2547, -0.9343, 0.2492, -0.2547, -0.9343, 0.2492, -0.2547, -0.9343, 0.2492, -0.2547, -0.9343, 0.2492, -0.2547, -0.9343, 0.2492, 0.2547, -0.9343, 0.2492, 0.2547, -0.9343, 0.2492, 0.2547, -0.9343, 0.2492, 0.2547, -8.024e-09, -0.6993, 0.7148, -8.024e-09, -0.6993, 0.7148, -8.024e-09, -0.6993, 0.7148, -8.024e-09, -0.6993, 0.7148, -1.343e-07, 0.6993, 0.7148, -1.343e-07, 0.6993, 0.7148, -1.343e-07, 0.6993, 0.7148, -1.343e-07, 0.6993, 0.7148, 1.196e-07, 0.6993, -0.7148, 1.196e-07, 0.6993, -0.7148, 1.196e-07, 0.6993, -0.7148, 1.196e-07, 0.6993, -0.7148, 2.563e-07, -0.6993, -0.7148, 2.563e-07, -0.6993, -0.7148, 2.563e-07, -0.6993, -0.7148, 2.563e-07, -0.6993, -0.7148, 0.8926, -0.3153, -0.3223, 0.8926, -0.3153, -0.3223, 0.8926, -0.3153, -0.3223, 0.8926, -0.3153, -0.3223, 0.8926, -0.3153, 0.3223, 0.8926, -0.3153, 0.3223, 0.8926, -0.3153, 0.3223, 0.8926, -0.3153, 0.3223, 0.8926, 0.3153, -0.3223, 0.8926, 0.3153, -0.3223, 0.8926, 0.3153, -0.3223, 0.8926, 0.3153, -0.3223, 0.8926, 0.3153, 0.3223, 0.8926, 0.3153, 0.3223, 0.8926, 0.3153, 0.3223, 0.8926, 0.3153, 0.3223, 2.489e-07, -0.6993, 0.7148, 2.489e-07, -0.6993, 0.7148, 2.489e-07, -0.6993, 0.7148, 2.489e-07, -0.6993, 0.7148, 2.489e-07, 0.6993, 0.7148, 2.489e-07, 0.6993, 0.7148, 2.489e-07, 0.6993, 0.7148, 2.489e-07, 0.6993, 0.7148, -9.555e-08, 0.6993, -0.7148, -9.555e-08, 0.6993, -0.7148, -9.555e-08, 0.6993, -0.7148, -9.555e-08, 0.6993, -0.7148, -9.474e-08, -0.6993, -0.7148, -9.474e-08, -0.6993, -0.7148, -9.474e-08, -0.6993, -0.7148, -9.474e-08, -0.6993, -0.7148, 0.3421, -0.6572, -0.6717, 0.3421, -0.6572, -0.6717, 0.3421, -0.6572, -0.6717, 0.3421, -0.6572, -0.6717, -7.755e-08, -0.6993, 0.7148, -7.755e-08, -0.6993, 0.7148, -7.755e-08, -0.6993, 0.7148, -7.755e-08, -0.6993, 0.7148, 0.3421, 0.6572, -0.6717, 0.3421, 0.6572, -0.6717, 0.3421, 0.6572, -0.6717, 0.3421, 0.6572, -0.6717, 9.605e-08, 0.6993, 0.7148, 9.605e-08, 0.6993, 0.7148, 9.605e-08, 0.6993, 0.7148, 9.605e-08, 0.6993, 0.7148, 3.366e-08, -0.6993, -0.7148, 3.366e-08, -0.6993, -0.7148, 3.366e-08, -0.6993, -0.7148, 3.366e-08, -0.6993, -0.7148, -0.3421, -0.6572, 0.6717, -0.3421, -0.6572, 0.6717, -0.3421, -0.6572, 0.6717, -0.3421, -0.6572, 0.6717, -4.356e-08, 0.6993, -0.7148, -4.356e-08, 0.6993, -0.7148, -4.356e-08, 0.6993, -0.7148, -4.356e-08, 0.6993, -0.7148, -0.3421, 0.6572, 0.6717, -0.3421, 0.6572, 0.6717, -0.3421, 0.6572, 0.6717, -0.3421, 0.6572, 0.6717, 0.9343, -0.2492, -0.2547, 0.9343, -0.2492, -0.2547, 0.9343, -0.2492, -0.2547, 0.9343, -0.2492, -0.2547, 0.9343, -0.2492, 0.2547, 0.9343, -0.2492, 0.2547, 0.9343, -0.2492, 0.2547, 0.9343, -0.2492, 0.2547, 0.9343, 0.2492, -0.2547, 0.9343, 0.2492, -0.2547, 0.9343, 0.2492, -0.2547, 0.9343, 0.2492, -0.2547, 0.9343, 0.2492, 0.2547, 0.9343, 0.2492, 0.2547, 0.9343, 0.2492, 0.2547, 0.9343, 0.2492, 0.2547, 1.971e-07, -0.6993, 0.7148, 1.971e-07, -0.6993, 0.7148, 1.971e-07, -0.6993, 0.7148, 1.971e-07, -0.6993, 0.7148, 7.147e-08, 0.6993, 0.7148, 7.147e-08, 0.6993, 0.7148, 7.147e-08, 0.6993, 0.7148, 7.147e-08, 0.6993, 0.7148, -1.887e-07, 0.6993, -0.7148, -1.887e-07, 0.6993, -0.7148, -1.887e-07, 0.6993, -0.7148, -1.887e-07, 0.6993, -0.7148, -5.469e-08, -0.6993, -0.7148, -5.469e-08, -0.6993, -0.7148, -5.469e-08, -0.6993, -0.7148, -5.469e-08, -0.6993, -0.7148, -0.8926, -0.3153, -0.3223, -0.8926, -0.3153, -0.3223, -0.8926, -0.3153, -0.3223, -0.8926, -0.3153, -0.3223, -0.8926, -0.3153, 0.3223, -0.8926, -0.3153, 0.3223, -0.8926, -0.3153, 0.3223, -0.8926, -0.3153, 0.3223, -0.8926, 0.3153, -0.3223, -0.8926, 0.3153, -0.3223, -0.8926, 0.3153, -0.3223, -0.8926, 0.3153, -0.3223, -0.8926, 0.3153, 0.3223, -0.8926, 0.3153, 0.3223, -0.8926, 0.3153, 0.3223, -0.8926, 0.3153, 0.3223, -1.554e-07, -0.6993, 0.7148, -1.554e-07, -0.6993, 0.7148, -1.554e-07, -0.6993, 0.7148, -1.554e-07, -0.6993, 0.7148, -1.554e-07, 0.6993, 0.7148, -1.554e-07, 0.6993, 0.7148, -1.554e-07, 0.6993, 0.7148, -1.554e-07, 0.6993, 0.7148, 1.992e-07, 0.6993, -0.7148, 1.992e-07, 0.6993, -0.7148, 1.992e-07, 0.6993, -0.7148, 1.992e-07, 0.6993, -0.7148, 1.984e-07, -0.6993, -0.7148, 1.984e-07, -0.6993, -0.7148, 1.984e-07, -0.6993, -0.7148, 1.984e-07, -0.6993, -0.7148, -0.3421, -0.6572, -0.6717, -0.3421, -0.6572, -0.6717, -0.3421, -0.6572, -0.6717, -0.3421, -0.6572, -0.6717, 3.845e-08, -0.6993, 0.7148, 3.845e-08, -0.6993, 0.7148, 3.845e-08, -0.6993, 0.7148, 3.845e-08, -0.6993, 0.7148, -0.3421, 0.6572, -0.6717, -0.3421, 0.6572, -0.6717, -0.3421, 0.6572, -0.6717, -0.3421, 0.6572, -0.6717, -3.877e-08, 0.6993, 0.7148, -3.877e-08, 0.6993, 0.7148, -3.877e-08, 0.6993, 0.7148, -3.877e-08, 0.6993, 0.7148, -3.366e-08, 0.6993, -0.7148, -3.366e-08, 0.6993, -0.7148, -3.366e-08, 0.6993, -0.7148, -3.366e-08, 0.6993, -0.7148, 0.3421, 0.6572, 0.6717, 0.3421, 0.6572, 0.6717, 0.3421, 0.6572, 0.6717, 0.3421, 0.6572, 0.6717, 6.286e-08, -0.6993, -0.7148, 6.286e-08, -0.6993, -0.7148, 6.286e-08, -0.6993, -0.7148, 6.286e-08, -0.6993, -0.7148, 0.3421, -0.6572, 0.6717, 0.3421, -0.6572, 0.6717, 0.3421, -0.6572, 0.6717, 0.3421, -0.6572, 0.6717, -0.9343, 0.2492, -0.2547, -0.9343, 0.2492, -0.2547, -0.9343, 0.2492, -0.2547, -0.9343, 0.2492, -0.2547, -0.9343, 0.2492, 0.2547, -0.9343, 0.2492, 0.2547, -0.9343, 0.2492, 0.2547, -0.9343, 0.2492, 0.2547, -0.9343, -0.2492, -0.2547, -0.9343, -0.2492, -0.2547, -0.9343, -0.2492, -0.2547, -0.9343, -0.2492, -0.2547, -0.9343, -0.2492, 0.2547, -0.9343, -0.2492, 0.2547, -0.9343, -0.2492, 0.2547, -0.9343, -0.2492, 0.2547, -2.138e-07, 0.6993, 0.7148, -2.138e-07, 0.6993, 0.7148, -2.138e-07, 0.6993, 0.7148, -2.138e-07, 0.6993, 0.7148, -7.147e-08, -0.6994, 0.7148, -7.147e-08, -0.6994, 0.7148, -7.147e-08, -0.6994, 0.7148, -7.147e-08, -0.6994, 0.7148, 1.866e-07, -0.6993, -0.7148, 1.866e-07, -0.6993, -0.7148, 1.866e-07, -0.6993, -0.7148, 1.866e-07, -0.6993, -0.7148, 5.469e-08, 0.6993, -0.7148, 5.469e-08, 0.6993, -0.7148, 5.469e-08, 0.6993, -0.7148, 5.469e-08, 0.6993, -0.7148, 0.8926, 0.3153, -0.3223, 0.8926, 0.3153, -0.3223, 0.8926, 0.3153, -0.3223, 0.8926, 0.3153, -0.3223, 0.8926, 0.3153, 0.3223, 0.8926, 0.3153, 0.3223, 0.8926, 0.3153, 0.3223, 0.8926, 0.3153, 0.3223, 0.8926, -0.3153, -0.3223, 0.8926, -0.3153, -0.3223, 0.8926, -0.3153, -0.3223, 0.8926, -0.3153, -0.3223, 0.8926, -0.3153, 0.3223, 0.8926, -0.3153, 0.3223, 0.8926, -0.3153, 0.3223, 0.8926, -0.3153, 0.3223, 1.554e-07, 0.6993, 0.7148, 1.554e-07, 0.6993, 0.7148, 1.554e-07, 0.6993, 0.7148, 1.554e-07, 0.6993, 0.7148, 1.554e-07, -0.6993, 0.7148, 1.554e-07, -0.6993, 0.7148, 1.554e-07, -0.6993, 0.7148, 1.554e-07, -0.6993, 0.7148, -1.983e-07, -0.6993, -0.7148, -1.983e-07, -0.6993, -0.7148, -1.983e-07, -0.6993, -0.7148, -1.983e-07, -0.6993, -0.7148, -1.992e-07, 0.6993, -0.7148, -1.992e-07, 0.6993, -0.7148, -1.992e-07, 0.6993, -0.7148, -1.992e-07, 0.6993, -0.7148, 0.3421, 0.6572, -0.6717, 0.3421, 0.6572, -0.6717, 0.3421, 0.6572, -0.6717, 0.3421, 0.6572, -0.6717, -3.845e-08, 0.6993, 0.7148, -3.845e-08, 0.6993, 0.7148, -3.845e-08, 0.6993, 0.7148, -3.845e-08, 0.6993, 0.7148, 0.3421, -0.6572, -0.6717, 0.3421, -0.6572, -0.6717, 0.3421, -0.6572, -0.6717, 0.3421, -0.6572, -0.6717, 5.807e-08, -0.6993, 0.7148, 5.807e-08, -0.6993, 0.7148, 5.807e-08, -0.6993, 0.7148, 5.807e-08, -0.6993, 0.7148, -8.215e-08, 0.6993, -0.7148, -8.215e-08, 0.6993, -0.7148, -8.215e-08, 0.6993, -0.7148, -8.215e-08, 0.6993, -0.7148, -0.3421, 0.6572, 0.6717, -0.3421, 0.6572, 0.6717, -0.3421, 0.6572, 0.6717, -0.3421, 0.6572, 0.6717, 7.237e-08, -0.6993, -0.7148, 7.237e-08, -0.6993, -0.7148, 7.237e-08, -0.6993, -0.7148, 7.237e-08, -0.6993, -0.7148, -0.3421, -0.6572, 0.6717, -0.3421, -0.6572, 0.6717, -0.3421, -0.6572, 0.6717, -0.3421, -0.6572, 0.6717, 0.9343, 0.2492, -0.2547, 0.9343, 0.2492, -0.2547, 0.9343, 0.2492, -0.2547, 0.9343, 0.2492, -0.2547, 0.9343, 0.2492, 0.2547, 0.9343, 0.2492, 0.2547, 0.9343, 0.2492, 0.2547, 0.9343, 0.2492, 0.2547, 0.9343, -0.2492, -0.2547, 0.9343, -0.2492, -0.2547, 0.9343, -0.2492, -0.2547, 0.9343, -0.2492, -0.2547, 0.9343, -0.2492, 0.2547, 0.9343, -0.2492, 0.2547, 0.9343, -0.2492, 0.2547, 0.9343, -0.2492, 0.2547, 6.275e-08, 0.6993, 0.7148, 6.275e-08, 0.6993, 0.7148, 6.275e-08, 0.6993, 0.7148, 6.275e-08, 0.6993, 0.7148, 2.058e-07, -0.6993, 0.7148, 2.058e-07, -0.6993, 0.7148, 2.058e-07, -0.6993, 0.7148, 2.058e-07, -0.6993, 0.7148, -5.226e-08, -0.6993, -0.7148, -5.226e-08, -0.6993, -0.7148, -5.226e-08, -0.6993, -0.7148, -5.226e-08, -0.6993, -0.7148, -1.89e-07, 0.6993, -0.7148, -1.89e-07, 0.6993, -0.7148, -1.89e-07, 0.6993, -0.7148, -1.89e-07, 0.6993, -0.7148, -0.8926, 0.3153, -0.3223, -0.8926, 0.3153, -0.3223, -0.8926, 0.3153, -0.3223, -0.8926, 0.3153, -0.3223, -0.8926, 0.3153, 0.3223, -0.8926, 0.3153, 0.3223, -0.8926, 0.3153, 0.3223, -0.8926, 0.3153, 0.3223, -0.8926, -0.3153, -0.3223, -0.8926, -0.3153, -0.3223, -0.8926, -0.3153, -0.3223, -0.8926, -0.3153, -0.3223, -0.8926, -0.3153, 0.3223, -0.8926, -0.3153, 0.3223, -0.8926, -0.3153, 0.3223, -0.8926, -0.3153, 0.3223, -1.554e-07, 0.6993, 0.7148, -1.554e-07, 0.6993, 0.7148, -1.554e-07, 0.6993, 0.7148, -1.554e-07, 0.6993, 0.7148, -1.554e-07, -0.6993, 0.7148, -1.554e-07, -0.6993, 0.7148, -1.554e-07, -0.6993, 0.7148, -1.554e-07, -0.6993, 0.7148, 1.984e-07, -0.6993, -0.7148, 1.984e-07, -0.6993, -0.7148, 1.984e-07, -0.6993, -0.7148, 1.984e-07, -0.6993, -0.7148, 1.992e-07, 0.6993, -0.7148, 1.992e-07, 0.6993, -0.7148, 1.992e-07, 0.6993, -0.7148, 1.992e-07, 0.6993, -0.7148, -0.3421, 0.6572, -0.6717, -0.3421, 0.6572, -0.6717, -0.3421, 0.6572, -0.6717, -0.3421, 0.6572, -0.6717, -7.755e-08, 0.6993, 0.7148, -7.755e-08, 0.6993, 0.7148, -7.755e-08, 0.6993, 0.7148, -7.755e-08, 0.6993, 0.7148, -0.3421, -0.6572, -0.6717, -0.3421, -0.6572, -0.6717, -0.3421, -0.6572, -0.6717, -0.3421, -0.6572, -0.6717, 7.69e-08, -0.6993, 0.7148, 7.69e-08, -0.6993, 0.7148, 7.69e-08, -0.6993, 0.7148, 7.69e-08, -0.6993, 0.7148, 0.9652, -0.2615, 0.0, 0.9652, -0.2615, 0.0, 0.9652, -0.2615, 0.0, 0.9652, -0.2615, 0.0])] * 3)])

# ---- objects
ob_plate = bpy.data.objects.new('Plate', me_plane_001)

# ---- transforms, parenting, visibility, modifiers, constraints
ob_plate.location = (0.0, 0.0, 0.0)
ob_plate.color = (0.8, 0.8, 0.8, 1.0)
ob_plate.lineart.crease_threshold = 0.0

# ---- collection membership
col_collection_1.objects.link(ob_plate)

# ---- scene / render settings (as saved in the file)
scene.frame_start = 1; scene.frame_end = 250; scene.frame_set(1)
scene.render.engine = 'BLENDER_EEVEE_NEXT'
scene.render.resolution_percentage = 50
scene.render.dither_intensity = 0.0
scene.cycles.use_denoising = False
scene.cycles.samples = 128
scene.cycles.sampling_pattern = 'TABULATED_SOBOL'
scene.cycles.use_adaptive_sampling = False
scene.cycles.use_light_tree = False
scene.cycles.blur_glossy = 0.0
scene.cycles.sample_clamp_indirect = 0.0
scene.view_settings.view_transform = 'Standard'
bpy.context.view_layer.update()

# ---- added for rendering (the .blend has no active camera and no usable light): camera, sun
cam_auto = bpy.data.cameras.new('AutoCamera')
cam_auto.lens = 50.0
cam_auto.sensor_width = 36.0
cam_auto.clip_end = 1000.0
ob_auto_camera = bpy.data.objects.new('AutoCamera', cam_auto)
scene.collection.objects.link(ob_auto_camera)
ob_auto_camera.location = (11.4654, -13.7585, 9.31474)
ob_auto_camera.rotation_euler = (1.09748, -7.21219e-08, 0.694738)
scene.camera = ob_auto_camera
light_auto_sun = bpy.data.lights.new('AutoSun', 'SUN')
light_auto_sun.energy = 3.0
light_auto_sun.angle = 0.0523599
ob_auto_sun = bpy.data.objects.new('AutoSun', light_auto_sun)
scene.collection.objects.link(ob_auto_sun)
ob_auto_sun.rotation_euler = (0.872665, 0.174533, 0.523599)
bpy.context.view_layer.update()
